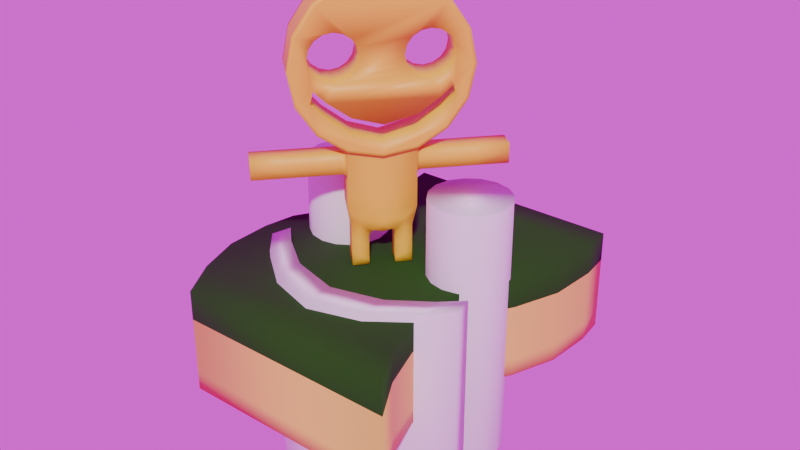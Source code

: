 # Source: spong.blend  (saved by Blender 4.3.34; exported with 4.5.12 LTS)
import bpy
from mathutils import Matrix  # noqa: F401  (used for matrix-valued properties, if any)

bpy.ops.wm.read_factory_settings(use_empty=True)
scene = bpy.context.scene
scene.name = 'Scene'

# ---- collections
col_collection = bpy.data.collections.new('Collection'); scene.collection.children.link(col_collection)

# ---- images (referenced by path relative to the original .blend; pixels are not part of the script)
import os
ASSET_DIR = os.environ.get("B2B_ASSET_DIR", "")  # directory of the original .blend (textures are referenced by path, not embedded)
HERE = os.path.dirname(os.path.abspath(__file__))  # packed textures are extracted next to this script under _unpacked/

def load_image(name, relpath, width, height, colorspace="sRGB"):
    """Load a texture the original file referenced (path relative to the .blend, or extracted next to this script)."""
    p = next((c for c in (os.path.join(HERE, relpath), os.path.join(ASSET_DIR, relpath)) if relpath and os.path.exists(c)), "")
    if p:
        img = bpy.data.images.load(p, check_existing=True)
        img.name = name
    else:  # same state as the original file: an image datablock whose file is absent (Cycles renders it pink)
        img = bpy.data.images.new(name, width, height)
        img.source = "FILE"
        img.filepath = "//" + (relpath or name)
    img.colorspace_settings.name = colorspace
    return img
img_abandoned_slipway_4k_exr = load_image('abandoned_slipway_4k.exr', 'abandoned_slipway_4k.exr', 1024, 1024, 'Linear Rec.709')

# ---- materials (node trees are filled in below, after node groups)
mat_material_002 = bpy.data.materials.new('Material.002')
mat_material_003 = bpy.data.materials.new('Material.003')
mat_material = bpy.data.materials.new('Material')
mat_material_005 = bpy.data.materials.new('Material.005')

# ---- material node trees
mat_material_002.use_nodes = True; mat_material_002.node_tree.nodes.clear()
_N = mat_material_002.node_tree.nodes; _L = mat_material_002.node_tree.links
n0 = _N.new('ShaderNodeBsdfPrincipled'); n0.name = 'Principled BSDF'; n0.location = (10, 300)
n0.inputs[0].default_value = (0.8002, 0.7027, 0.09907, 1.0)
n0.inputs[2].default_value = 0.5208
n1 = _N.new('ShaderNodeOutputMaterial'); n1.name = 'Material Output'; n1.location = (300, 300)
_L.new(n0.outputs[0], n1.inputs[0])
n1.is_active_output = True
mat_material_003.use_nodes = True; mat_material_003.node_tree.nodes.clear()
_N = mat_material_003.node_tree.nodes; _L = mat_material_003.node_tree.links
n0 = _N.new('ShaderNodeBsdfPrincipled'); n0.name = 'Principled BSDF'; n0.location = (10, 300)
n0.inputs[0].default_value = (0.009422, 0.07481, 0.0, 1.0)
n0.inputs[2].default_value = 0.9948
n1 = _N.new('ShaderNodeOutputMaterial'); n1.name = 'Material Output'; n1.location = (300, 300)
_L.new(n0.outputs[0], n1.inputs[0])
n1.is_active_output = True
mat_material.use_nodes = True; mat_material.node_tree.nodes.clear()
_N = mat_material.node_tree.nodes; _L = mat_material.node_tree.links
n0 = _N.new('ShaderNodeBsdfPrincipled'); n0.name = 'Principled BSDF'; n0.location = (10, 300)
n0.inputs[0].default_value = (0.8048, 0.6478, 0.02567, 1.0)
n1 = _N.new('ShaderNodeOutputMaterial'); n1.name = 'Material Output'; n1.location = (300, 300)
_L.new(n0.outputs[0], n1.inputs[0])
n1.is_active_output = True
mat_material_005.use_nodes = True; mat_material_005.node_tree.nodes.clear()
_N = mat_material_005.node_tree.nodes; _L = mat_material_005.node_tree.links
n0 = _N.new('ShaderNodeBsdfPrincipled'); n0.name = 'Principled BSDF'; n0.location = (10, 300)
n1 = _N.new('ShaderNodeOutputMaterial'); n1.name = 'Material Output'; n1.location = (300, 300)
_L.new(n0.outputs[0], n1.inputs[0])
n1.is_active_output = True

# ---- world
world_world = bpy.data.worlds.new('World'); scene.world = world_world
world_world.use_nodes = True; world_world.node_tree.nodes.clear()
_N = world_world.node_tree.nodes; _L = world_world.node_tree.links
n0 = _N.new('ShaderNodeOutputWorld'); n0.name = 'World Output'; n0.location = (300, 300)
n1 = _N.new('ShaderNodeBackground'); n1.name = 'Background'; n1.location = (10, 300)
n2 = _N.new('ShaderNodeTexEnvironment'); n2.name = 'Environment Texture'; n2.location = (-266, 276)
n2.image = img_abandoned_slipway_4k_exr
n3 = _N.new('ShaderNodeMapping'); n3.name = 'Mapping'; n3.location = (-446, 276)
n4 = _N.new('ShaderNodeTexCoord'); n4.name = 'Texture Coordinate'; n4.location = (-626, 276)
_L.new(n1.outputs[0], n0.inputs[0])
_L.new(n2.outputs[0], n1.inputs[0])
_L.new(n3.outputs[0], n2.inputs[0])
_L.new(n4.outputs[0], n3.inputs[0])
n0.is_active_output = True
world_world.color = (0.05088, 0.05088, 0.05088)
world_world.sun_shadow_jitter_overblur = 0.0

# ---- meshes
me_cube = bpy.data.meshes.new('Cube')
me_cube.from_pydata([(-0.7825, -1.157, -0.3639), (-0.7825, -1.157, 0.3639), (-0.7825, 1.157, -0.3639), (-0.7825, 1.157, 0.3639), (0.7825, -1.157, -0.3639), (0.7825, -1.157, 0.3639), (0.7825, 1.157, -0.3639), (0.7825, 1.157, 0.3639), (-1.031, 0.0, -0.3639), (-1.031, 0.0, 0.3639), (0.5336, 0.0, -0.3639), (0.5336, 0.0, 0.3639), (-1.068, -0.2322, -0.3639), (-0.9491, -0.8743, -0.3639), (-1.056, -0.5637, -0.3639), (0.6159, -0.8743, 0.3639), (0.4966, -0.2322, 0.3639), (0.5087, -0.5637, 0.3639), (-0.9491, -0.8743, 0.3639), (-1.068, -0.2322, 0.3639), (-1.056, -0.5637, 0.3639), (0.4966, -0.2322, -0.3639), (0.6159, -0.8743, -0.3639), (0.5087, -0.5637, -0.3639), (-0.751, 0.9398, 0.3639), (-0.8818, 0.2558, 0.3639), (-0.7671, 0.5867, 0.3639), (0.6832, 0.2558, -0.3639), (0.8141, 0.9398, -0.3639), (0.798, 0.5867, -0.3639), (-0.8818, 0.2558, -0.3639), (-0.751, 0.9398, -0.3639), (-0.7671, 0.5867, -0.3639), (0.8141, 0.9398, 0.3639), (0.6832, 0.2558, 0.3639), (0.798, 0.5867, 0.3639), (-0.7825, -1.157, 0.1608), (-0.7825, 1.157, 0.1608), (0.7825, 1.157, 0.1608), (0.7825, -1.157, 0.1608), (0.5336, 0.0, 0.1608), (-1.031, 0.0, 0.1608), (-1.068, -0.2322, 0.1608), (-1.056, -0.5637, 0.1608), (-0.9491, -0.8743, 0.1608), (0.6159, -0.8743, 0.1608), (0.5087, -0.5637, 0.1608), (0.4966, -0.2322, 0.1608), (0.6832, 0.2558, 0.1608), (0.798, 0.5867, 0.1608), (0.8141, 0.9398, 0.1608), (-0.751, 0.9398, 0.1608), (-0.7671, 0.5867, 0.1608), (-0.8818, 0.2558, 0.1608), (-0.7825, 1.157, -0.2383), (0.7825, 1.157, -0.2383), (0.7825, -1.157, -0.2383), (0.5336, 0.0, -0.2383), (-1.031, 0.0, -0.2383), (-1.068, -0.2322, -0.2383), (0.6159, -0.8743, -0.2383), (0.6832, 0.2558, -0.2383), (-0.751, 0.9398, -0.2383), (-0.7825, -1.157, -0.2383), (-1.056, -0.5637, -0.2383), (-0.9491, -0.8743, -0.2383), (0.5087, -0.5637, -0.2383), (0.4966, -0.2322, -0.2383), (0.798, 0.5867, -0.2383), (0.8141, 0.9398, -0.2383), (-0.7671, 0.5867, -0.2383), (-0.8818, 0.2558, -0.2383)], [], [(34, 25, 9, 11), (37, 3, 7, 38), (11, 9, 19, 16), (39, 5, 1, 36), (15, 18, 1, 5), (40, 11, 16, 47), (2, 6, 28, 31), (48, 34, 11, 40), (13, 22, 4, 0), (30, 27, 10, 8), (38, 7, 33, 50), (41, 9, 25, 53), (51, 24, 3, 37), (8, 10, 21, 12), (42, 19, 9, 41), (45, 15, 5, 39), (59, 12, 14, 64), (64, 14, 13, 65), (18, 15, 17, 20), (20, 17, 16, 19), (22, 13, 14, 23), (23, 14, 12, 21), (60, 22, 23, 66), (66, 23, 21, 67), (36, 1, 18, 44), (61, 27, 29, 68), (68, 29, 28, 69), (27, 30, 32, 29), (29, 32, 31, 28), (25, 34, 35, 26), (26, 35, 33, 24), (62, 31, 32, 70), (70, 32, 30, 71), (7, 3, 24, 33), (26, 52, 53, 25), (24, 51, 52, 26), (35, 49, 50, 33), (34, 48, 49, 35), (63, 36, 44, 65), (17, 46, 47, 16), (15, 45, 46, 17), (20, 43, 44, 18), (19, 42, 43, 20), (60, 45, 39, 56), (59, 42, 41, 58), (62, 51, 37, 54), (58, 41, 53, 71), (55, 38, 50, 69), (61, 48, 40, 57), (57, 40, 47, 67), (56, 39, 36, 63), (54, 37, 38, 55), (2, 54, 55, 6), (4, 56, 63, 0), (10, 57, 67, 21), (27, 61, 57, 10), (6, 55, 69, 28), (8, 58, 71, 30), (31, 62, 54, 2), (12, 59, 58, 8), (22, 60, 56, 4), (0, 63, 65, 13), (52, 70, 71, 53), (51, 62, 70, 52), (49, 68, 69, 50), (48, 61, 68, 49), (46, 66, 67, 47), (45, 60, 66, 46), (43, 64, 65, 44), (42, 59, 64, 43)])
me_cube.polygons.foreach_set('use_smooth', [True] * 70)
me_cube.polygons.foreach_set('material_index', [1, 1, 1, 1, 1, 1, 0, 1, 0, 0, 1, 1, 1, 0, 1, 1, 0, 0, 1, 1, 0, 0, 0, 0, 1, 0, 0, 0, 0, 1, 1, 0, 0, 1, 1, 1, 1, 1, 0, 1, 1, 1, 1, 0, 0, 0, 0, 0, 0, 0, 0, 0, 0, 0, 0, 0, 0, 0, 0, 0, 0, 0, 0, 0, 0, 0, 0, 0, 0, 0])
_uv = me_cube.uv_layers.new(name='UVMap')
_uv.uv.foreach_set('vector', [0.625, 0.5974, 0.875, 0.5974, 0.875, 0.625, 0.625, 0.625, 0.5553, 0.25, 0.625, 0.25, 0.625, 0.5, 0.5553, 0.5, 0.625, 0.625, 0.875, 0.625, 0.875, 0.6501, 0.625, 0.6501, 0.5553, 0.75, 0.625, 0.75, 0.625, 1.0, 0.5553, 1.0, 0.625, 0.7195, 0.875, 0.7195, 0.875, 0.75, 0.625, 0.75, 0.5553, 0.625, 0.625, 0.625, 0.625, 0.6501, 0.5553, 0.6501, 0.125, 0.5, 0.375, 0.5, 0.375, 0.5235, 0.125, 0.5235, 0.5553, 0.5974, 0.625, 0.5974, 0.625, 0.625, 0.5553, 0.625, 0.125, 0.7195, 0.375, 0.7195, 0.375, 0.75, 0.125, 0.75, 0.125, 0.5974, 0.375, 0.5974, 0.375, 0.625, 0.125, 0.625, 0.5553, 0.5, 0.625, 0.5, 0.625, 0.5235, 0.5553, 0.5235, 0.5553, 0.125, 0.625, 0.125, 0.625, 0.1526, 0.5553, 0.1526, 0.5553, 0.2265, 0.625, 0.2265, 0.625, 0.25, 0.5553, 0.25, 0.125, 0.625, 0.375, 0.625, 0.375, 0.6501, 0.125, 0.6501, 0.5553, 0.09991, 0.625, 0.09991, 0.625, 0.125, 0.5553, 0.125, 0.5553, 0.7195, 0.625, 0.7195, 0.625, 0.75, 0.5553, 0.75, 0.4181, 0.09991, 0.375, 0.09991, 0.375, 0.0625, 0.4181, 0.0625, 0.4181, 0.0625, 0.375, 0.0625, 0.375, 0.03053, 0.4181, 0.03053, 0.875, 0.7195, 0.625, 0.7195, 0.625, 0.6875, 0.8643, 0.6875, 0.8643, 0.6875, 0.625, 0.6875, 0.625, 0.6501, 0.875, 0.6501, 0.375, 0.7195, 0.125, 0.7195, 0.1357, 0.6875, 0.375, 0.6875, 0.375, 0.6875, 0.1357, 0.6875, 0.125, 0.6501, 0.375, 0.6501, 0.4181, 0.7195, 0.375, 0.7195, 0.375, 0.6875, 0.4181, 0.6875, 0.4181, 0.6875, 0.375, 0.6875, 0.375, 0.6501, 0.4181, 0.6501, 0.5553, 0.0, 0.625, 0.0, 0.625, 0.03053, 0.5553, 0.03053, 0.4181, 0.5974, 0.375, 0.5974, 0.3694, 0.5633, 0.4145, 0.5633, 0.4145, 0.5633, 0.3694, 0.5633, 0.375, 0.5235, 0.4181, 0.5235, 0.375, 0.5974, 0.125, 0.5974, 0.125, 0.5633, 0.3694, 0.5633, 0.3694, 0.5633, 0.125, 0.5633, 0.125, 0.5235, 0.375, 0.5235, 0.875, 0.5974, 0.625, 0.5974, 0.6306, 0.5633, 0.875, 0.5633, 0.875, 0.5633, 0.6306, 0.5633, 0.625, 0.5235, 0.875, 0.5235, 0.4181, 0.2265, 0.375, 0.2265, 0.375, 0.1867, 0.4181, 0.1867, 0.4181, 0.1867, 0.375, 0.1867, 0.375, 0.1526, 0.4181, 0.1526, 0.625, 0.5, 0.875, 0.5, 0.875, 0.5235, 0.625, 0.5235, 0.625, 0.1867, 0.5553, 0.1867, 0.5553, 0.1526, 0.625, 0.1526, 0.625, 0.2265, 0.5553, 0.2265, 0.5553, 0.1867, 0.625, 0.1867, 0.6306, 0.5633, 0.5577, 0.5633, 0.5553, 0.5235, 0.625, 0.5235, 0.625, 0.5974, 0.5553, 0.5974, 0.5577, 0.5633, 0.6306, 0.5633, 0.4181, 0.0, 0.5553, 0.0, 0.5553, 0.03053, 0.4181, 0.03053, 0.625, 0.6875, 0.5553, 0.6875, 0.5553, 0.6501, 0.625, 0.6501, 0.625, 0.7195, 0.5553, 0.7195, 0.5553, 0.6875, 0.625, 0.6875, 0.625, 0.0625, 0.5553, 0.0625, 0.5553, 0.03053, 0.625, 0.03053, 0.625, 0.09991, 0.5553, 0.09991, 0.5553, 0.0625, 0.625, 0.0625, 0.4181, 0.7195, 0.5553, 0.7195, 0.5553, 0.75, 0.4181, 0.75, 0.4181, 0.09991, 0.5553, 0.09991, 0.5553, 0.125, 0.4181, 0.125, 0.4181, 0.2265, 0.5553, 0.2265, 0.5553, 0.25, 0.4181, 0.25, 0.4181, 0.125, 0.5553, 0.125, 0.5553, 0.1526, 0.4181, 0.1526, 0.4181, 0.5, 0.5553, 0.5, 0.5553, 0.5235, 0.4181, 0.5235, 0.4181, 0.5974, 0.5553, 0.5974, 0.5553, 0.625, 0.4181, 0.625, 0.4181, 0.625, 0.5553, 0.625, 0.5553, 0.6501, 0.4181, 0.6501, 0.4181, 0.75, 0.5553, 0.75, 0.5553, 1.0, 0.4181, 1.0, 0.4181, 0.25, 0.5553, 0.25, 0.5553, 0.5, 0.4181, 0.5, 0.375, 0.25, 0.4181, 0.25, 0.4181, 0.5, 0.375, 0.5, 0.375, 0.75, 0.4181, 0.75, 0.4181, 1.0, 0.375, 1.0, 0.375, 0.625, 0.4181, 0.625, 0.4181, 0.6501, 0.375, 0.6501, 0.375, 0.5974, 0.4181, 0.5974, 0.4181, 0.625, 0.375, 0.625, 0.375, 0.5, 0.4181, 0.5, 0.4181, 0.5235, 0.375, 0.5235, 0.375, 0.125, 0.4181, 0.125, 0.4181, 0.1526, 0.375, 0.1526, 0.375, 0.2265, 0.4181, 0.2265, 0.4181, 0.25, 0.375, 0.25, 0.375, 0.09991, 0.4181, 0.09991, 0.4181, 0.125, 0.375, 0.125, 0.375, 0.7195, 0.4181, 0.7195, 0.4181, 0.75, 0.375, 0.75, 0.375, 0.0, 0.4181, 0.0, 0.4181, 0.03053, 0.375, 0.03053, 0.5553, 0.1867, 0.4181, 0.1867, 0.4181, 0.1526, 0.5553, 0.1526, 0.5553, 0.2265, 0.4181, 0.2265, 0.4181, 0.1867, 0.5553, 0.1867, 0.5577, 0.5633, 0.4145, 0.5633, 0.4181, 0.5235, 0.5553, 0.5235, 0.5553, 0.5974, 0.4181, 0.5974, 0.4145, 0.5633, 0.5577, 0.5633, 0.5553, 0.6875, 0.4181, 0.6875, 0.4181, 0.6501, 0.5553, 0.6501, 0.5553, 0.7195, 0.4181, 0.7195, 0.4181, 0.6875, 0.5553, 0.6875, 0.5553, 0.0625, 0.4181, 0.0625, 0.4181, 0.03053, 0.5553, 0.03053, 0.5553, 0.09991, 0.4181, 0.09991, 0.4181, 0.0625, 0.5553, 0.0625])
me_cube.materials.append(mat_material_002)
me_cube.materials.append(mat_material_003)
me_cube.update()
me_cylinder_002 = bpy.data.meshes.new('Cylinder.002')
me_cylinder_002.from_pydata([(0.0, 0.2297, 3.314), (0.0, -0.2297, 3.314), (0.3827, 0.2297, 3.238), (0.3827, -0.2297, 3.238), (0.7071, 0.2297, 3.021), (0.7071, -0.2297, 3.021), (0.9239, 0.2297, 2.696), (0.9239, -0.2297, 2.696), (1.0, 0.2297, 2.314), (1.0, -0.2297, 2.314), (0.9239, 0.2297, 1.931), (0.9239, -0.2297, 1.931), (0.7071, 0.2297, 1.607), (0.7071, -0.2297, 1.607), (0.3827, 0.2297, 1.39), (0.3827, -0.2297, 1.39), (0.0, 0.2297, 1.314), (0.0, -0.2297, 1.314), (-0.3827, 0.2297, 1.39), (-0.3827, -0.2297, 1.39), (-0.7071, 0.2297, 1.607), (-0.7071, -0.2297, 1.607), (-0.9239, 0.2297, 1.931), (-0.9239, -0.2297, 1.931), (-1.0, 0.2297, 2.314), (-1.0, -0.2297, 2.314), (-0.9239, 0.2297, 2.696), (-0.9239, -0.2297, 2.696), (-0.7071, 0.2297, 3.021), (-0.7071, -0.2297, 3.021), (-0.3827, 0.2297, 3.238), (-0.3827, -0.2297, 3.238), (0.0, -0.1821, 3.314), (0.3827, -0.1821, 3.238), (0.7071, -0.1821, 3.021), (0.9239, -0.1821, 2.696), (1.0, -0.1821, 2.314), (0.9239, -0.1821, 1.931), (0.7071, -0.1821, 1.607), (0.3827, -0.1821, 1.39), (0.0, -0.1821, 1.314), (-0.3827, -0.1821, 1.39), (-0.7071, -0.1821, 1.607), (-0.9239, -0.1821, 1.931), (-1.0, -0.1821, 2.314), (-0.9239, -0.1821, 2.696), (-0.7071, -0.1821, 3.021), (-0.3827, -0.1821, 3.238), (0.3827, 0.1768, 3.238), (0.7071, 0.1768, 3.021), (0.9239, 0.1768, 2.696), (1.0, 0.1768, 2.314), (0.9239, 0.1768, 1.931), (0.7071, 0.1768, 1.607), (0.3827, 0.1768, 1.39), (0.0, 0.1768, 1.314), (-0.3827, 0.1768, 1.39), (-0.7071, 0.1768, 1.607), (-0.9239, 0.1768, 1.931), (-1.0, 0.1768, 2.314), (-0.9239, 0.1768, 2.696), (-0.7071, 0.1768, 3.021), (-0.3827, 0.1768, 3.238), (0.0, 0.1768, 3.314), (0.367, -0.2297, 3.2), (0.0, -0.2297, 3.273), (-0.367, -0.2297, 3.2), (-0.6782, -0.2297, 2.992), (-0.8861, -0.2297, 2.681), (-0.9591, -0.2297, 2.314), (-0.8861, -0.2297, 1.947), (-0.6782, -0.2297, 1.636), (-0.367, -0.2297, 1.428), (0.0, -0.2297, 1.355), (0.367, -0.2297, 1.428), (0.6782, -0.2297, 1.636), (0.8861, -0.2297, 1.947), (0.9591, -0.2297, 2.314), (0.8861, -0.2297, 2.681), (0.6782, -0.2297, 2.992), (0.0, 0.2297, 3.273), (0.367, 0.2297, 3.2), (0.6782, 0.2297, 2.992), (0.8861, 0.2297, 2.681), (0.9591, 0.2297, 2.314), (0.8861, 0.2297, 1.947), (0.6782, 0.2297, 1.636), (0.367, 0.2297, 1.428), (0.0, 0.2297, 1.355), (-0.367, 0.2297, 1.428), (-0.6782, 0.2297, 1.636), (-0.8861, 0.2297, 1.947), (-0.9591, 0.2297, 2.314), (-0.8861, 0.2297, 2.681), (-0.6782, 0.2297, 2.992), (-0.367, 0.2297, 3.2), (-0.7827, -0.2297, 2.444), (-0.7649, -0.2297, 1.958), (-0.7619, -0.2297, 2.339), (-0.7619, -0.2297, 2.549), (-0.6782, -0.2297, 2.047), (-0.6782, -0.2297, 2.234), (-0.7317, -0.2297, 2.098), (-0.7025, -0.2297, 2.251), (-0.7025, -0.2297, 2.638), (-0.335, -0.2297, 1.576), (0.368, -0.2297, 1.576), (0.01649, -0.2297, 1.471), (0.7025, -0.2297, 2.638), (0.7025, -0.2297, 2.251), (0.6782, -0.2297, 2.234), (0.7979, -0.2297, 1.958), (0.7827, -0.2297, 2.444), (0.7647, -0.2297, 2.098), (0.7456, -0.2297, 2.08), (0.7619, -0.2297, 2.339), (0.7619, -0.2297, 2.549), (-0.6136, -0.2297, 2.191), (-0.5911, -0.2297, 1.963), (-0.5088, -0.2297, 2.17), (-0.6086, -0.2297, 1.782), (-0.6136, -0.2297, 2.697), (-0.5088, -0.2297, 2.718), (-0.4039, -0.2297, 2.191), (-0.3151, -0.2297, 2.251), (-0.4039, -0.2297, 2.697), (-0.2557, -0.2297, 2.549), (0.3151, -0.2297, 2.638), (-0.2557, -0.2297, 2.339), (-0.2348, -0.2297, 2.444), (-0.3151, -0.2297, 2.638), (0.2348, -0.2297, 2.444), (0.01649, -0.2297, 1.687), (-0.335, -0.2297, 1.782), (0.3151, -0.2297, 2.251), (0.2557, -0.2297, 2.339), (0.2557, -0.2297, 2.549), (0.4039, -0.2297, 2.191), (0.5088, -0.2297, 2.17), (0.5088, -0.2297, 2.718), (0.6416, -0.2297, 1.782), (0.6241, -0.2297, 1.963), (0.6136, -0.2297, 2.697), (0.6136, -0.2297, 2.191), (0.4039, -0.2297, 2.697), (0.368, -0.2297, 1.782), (0.6241, 0.2297, 1.963), (0.7168, 0.2297, 2.272), (0.6416, 0.2297, 1.782), (0.7619, 0.2297, 2.339), (0.7647, 0.2297, 2.098), (0.7979, 0.2297, 1.958), (-0.6086, 0.2297, 1.782), (0.01649, 0.2297, 1.471), (-0.335, 0.2297, 1.576), (-0.7827, 0.2297, 2.444), (-0.7619, 0.2297, 2.339), (-0.7619, 0.2297, 2.549), (-0.7025, 0.2297, 2.638), (-0.6136, 0.2297, 2.697), (0.2348, 0.2297, 2.444), (0.2557, 0.2297, 2.339), (0.2557, 0.2297, 2.549), (0.4039, 0.2297, 2.191), (0.368, 0.2297, 1.576), (0.368, 0.2297, 1.782), (0.3151, 0.2297, 2.251), (0.3151, 0.2297, 2.638), (0.4039, 0.2297, 2.697), (0.6136, 0.2297, 2.191), (0.5088, 0.2297, 2.17), (0.5088, 0.2297, 2.718), (0.7025, 0.2297, 2.251), (0.7619, 0.2297, 2.549), (0.7393, 0.2297, 2.583), (0.7827, 0.2297, 2.444), (0.7025, 0.2297, 2.638), (0.6136, 0.2297, 2.697), (-0.7649, 0.2297, 1.958), (-0.7317, 0.2297, 2.098), (-0.657, 0.2297, 2.026), (-0.7025, 0.2297, 2.251), (-0.6474, 0.2297, 2.214), (-0.6136, 0.2297, 2.191), (-0.4039, 0.2297, 2.191), (-0.5911, 0.2297, 1.963), (-0.5088, 0.2297, 2.17), (-0.5088, 0.2297, 2.718), (-0.4039, 0.2297, 2.697), (-0.335, 0.2297, 1.782), (-0.3151, 0.2297, 2.251), (-0.3151, 0.2297, 2.638), (-0.2557, 0.2297, 2.549), (-0.2348, 0.2297, 2.444), (0.01649, 0.2297, 1.687), (-0.2557, 0.2297, 2.339), (-0.3827, -0.002638, 3.238), (0.0, -0.002638, 3.314), (-0.7071, -0.002638, 3.021), (-0.9239, -0.002638, 2.696), (-1.0, -0.002638, 2.314), (-0.9239, -0.002638, 1.931), (-0.7071, -0.002638, 1.607), (-0.3827, -0.002638, 1.39), (0.3827, -0.002638, 1.39), (0.7071, -0.002638, 1.607), (0.9239, -0.002638, 1.931), (1.0, -0.002638, 2.314), (0.9239, -0.002638, 2.696), (0.7071, -0.002638, 3.021), (0.3827, -0.002638, 3.238), (0.0, -0.1821, 1.309), (-0.3827, -0.1821, 1.385), (0.0, 0.1768, 1.309), (-0.3827, 0.1768, 1.385), (-0.3827, -0.002638, 1.385), (0.0, -0.1821, 0.6113), (-0.365, -0.1515, 0.5692), (-0.365, -0.002638, 0.5691), (-0.365, 0.1463, 0.5692), (0.0, 0.1768, 0.6113), (0.0, -0.1727, 0.3875), (-0.1244, -0.1434, 0.3838), (-0.1067, -0.002638, 0.4145), (-0.1244, 0.1381, 0.3838), (0.0, 0.1674, 0.3875), (0.0, -0.002638, 0.3875), (-0.3827, -0.002638, 0.6874), (-0.3827, 0.1768, 0.6874), (-0.1067, -0.1727, 0.4145), (-0.3827, -0.1821, 0.6874), (-0.1244, -0.002638, 0.3837), (-0.1067, 0.1674, 0.4145), (-0.3404, -0.002638, -0.04269), (-0.149, -0.002638, -0.04269), (-0.3404, 0.1158, -0.04269), (-0.149, -0.1146, -0.04269), (-0.3404, -0.1211, -0.04269), (-0.149, 0.1093, -0.04269), (-0.2447, -0.1774, 0.551), (0.0, 0.1721, 0.4994), (-0.2447, 0.1721, 0.551), (0.0, -0.1774, 0.4994), (-0.2447, -0.1475, 0.4767), (-0.2447, 0.1422, 0.4767), (-0.2447, -0.002638, -0.04269), (-0.2447, -0.1179, -0.04269), (-0.2447, 0.1126, -0.04269), (0.0, -0.1821, 0.9625), (0.0, 0.1768, 0.9625), (0.0, -0.1821, 1.138), (0.0, 0.1768, 1.138), (-0.3827, -0.1821, 0.863), (-0.3827, 0.1768, 1.214), (-0.3827, -0.1821, 1.214), (-0.3827, -0.1821, 1.039), (-0.3827, 0.1768, 1.039), (-0.3827, -0.002638, 1.039), (-1.425, -0.002638, 1.332), (-1.425, 0.119, 1.332), (-1.425, -0.1243, 1.332), (-1.425, -0.002638, 1.214), (-1.425, -0.002638, 1.096), (-1.425, -0.1243, 1.214), (-1.425, 0.119, 1.214), (-1.425, -0.1243, 1.096), (-1.425, 0.119, 1.096), (-0.3827, -0.002638, 0.863), (0.0, -0.1821, 0.7869), (0.0, 0.1768, 0.7869), (-0.3827, 0.1768, 0.863), (-0.4242, -0.1243, 1.096), (-0.3827, -0.1658, 1.055), (-0.3948, -0.1364, 1.084), (-0.3827, -0.002638, 1.055), (-0.4242, -0.002638, 1.096), (-0.3948, -0.002638, 1.084), (-0.4242, 0.119, 1.096), (-0.3827, 0.1605, 1.055), (-0.3948, 0.1312, 1.084), (-0.3827, 0.1605, 1.214), (-0.4242, 0.119, 1.214), (-0.3948, 0.1312, 1.214), (-0.3827, -0.1658, 1.214), (-0.4242, -0.1243, 1.214), (-0.3948, -0.1364, 1.214), (-0.4242, -0.002638, 1.332), (-0.3827, -0.002638, 1.374), (-0.3948, -0.002638, 1.344), (-0.3827, 0.1605, 1.374), (-0.4242, 0.119, 1.332), (-0.3948, 0.1312, 1.344), (-0.4242, -0.1243, 1.332), (-0.3827, -0.1658, 1.374), (-0.3948, -0.1364, 1.344), (-1.052, -0.1243, 1.096), (-0.7555, -0.1243, 1.096), (-0.9037, -0.1243, 1.096), (-0.7555, -0.002638, 1.332), (-1.052, -0.002638, 1.332), (-0.9037, -0.002638, 1.332), (-0.7555, -0.1243, 1.214), (-1.052, -0.1243, 1.214), (-0.9037, -0.1243, 1.214), (-0.7555, -0.1243, 1.332), (-1.052, -0.1243, 1.332), (-0.9037, -0.1243, 1.332), (-0.7555, -0.002638, 1.096), (-1.052, -0.002638, 1.096), (-0.9037, -0.002638, 1.096), (-1.052, 0.119, 1.332), (-0.7555, 0.119, 1.332), (-0.9037, 0.119, 1.332), (-1.052, 0.119, 1.096), (-0.7555, 0.119, 1.096), (-0.9037, 0.119, 1.096), (-0.7555, 0.119, 1.214), (-1.052, 0.119, 1.214), (-0.9037, 0.119, 1.214), (-0.149, -0.1146, 0.3348), (-0.149, -0.1146, 0.2068), (-0.149, -0.002638, 0.3346), (-0.149, -0.002638, 0.2068), (-0.3404, -0.002638, 0.4292), (-0.3404, -0.002638, 0.3014), (-0.3404, -0.1211, 0.4294), (-0.3404, -0.1211, 0.3014), (-0.3404, 0.1158, 0.4294), (-0.3404, 0.1158, 0.3014), (-0.149, 0.1093, 0.3348), (-0.149, 0.1093, 0.2068), (-0.2447, -0.1179, 0.3824), (-0.2447, -0.1179, 0.2541), (-0.2447, 0.1126, 0.3824), (-0.2447, 0.1126, 0.2541), (0.3827, -0.1821, 1.385), (0.3827, 0.1768, 1.385), (0.3827, -0.002638, 1.385), (0.365, -0.1515, 0.5692), (0.365, -0.002638, 0.5691), (0.365, 0.1463, 0.5692), (0.1244, -0.1434, 0.3838), (0.1067, -0.002638, 0.4145), (0.1244, 0.1381, 0.3838), (0.3827, -0.002638, 0.6874), (0.3827, 0.1768, 0.6874), (0.1067, -0.1727, 0.4145), (0.3827, -0.1821, 0.6874), (0.1244, -0.002638, 0.3837), (0.1067, 0.1674, 0.4145), (0.3404, -0.002638, -0.04269), (0.149, -0.002638, -0.04269), (0.3404, 0.1158, -0.04269), (0.149, -0.1146, -0.04269), (0.3404, -0.1211, -0.04269), (0.149, 0.1093, -0.04269), (0.2447, -0.1774, 0.551), (0.2447, 0.1721, 0.551), (0.2447, -0.1475, 0.4767), (0.2447, 0.1422, 0.4767), (0.2447, -0.002638, -0.04269), (0.2447, -0.1179, -0.04269), (0.2447, 0.1126, -0.04269), (0.3827, -0.1821, 0.863), (0.3827, 0.1768, 1.214), (0.3827, -0.1821, 1.214), (0.3827, -0.1821, 1.039), (0.3827, 0.1768, 1.039), (0.3827, -0.002638, 1.039), (1.425, -0.002638, 1.332), (1.425, 0.119, 1.332), (1.425, -0.1243, 1.332), (1.425, -0.002638, 1.214), (1.425, -0.002638, 1.096), (1.425, -0.1243, 1.214), (1.425, 0.119, 1.214), (1.425, -0.1243, 1.096), (1.425, 0.119, 1.096), (0.3827, -0.002638, 0.863), (0.3827, 0.1768, 0.863), (0.4242, -0.1243, 1.096), (0.3827, -0.1658, 1.055), (0.3948, -0.1364, 1.084), (0.3827, -0.002638, 1.055), (0.4242, -0.002638, 1.096), (0.3948, -0.002638, 1.084), (0.4242, 0.119, 1.096), (0.3827, 0.1605, 1.055), (0.3948, 0.1312, 1.084), (0.3827, 0.1605, 1.214), (0.4242, 0.119, 1.214), (0.3948, 0.1312, 1.214), (0.3827, -0.1658, 1.214), (0.4242, -0.1243, 1.214), (0.3948, -0.1364, 1.214), (0.4242, -0.002638, 1.332), (0.3827, -0.002638, 1.374), (0.3948, -0.002638, 1.344), (0.3827, 0.1605, 1.374), (0.4242, 0.119, 1.332), (0.3948, 0.1312, 1.344), (0.4242, -0.1243, 1.332), (0.3827, -0.1658, 1.374), (0.3948, -0.1364, 1.344), (1.052, -0.1243, 1.096), (0.7555, -0.1243, 1.096), (0.9037, -0.1243, 1.096), (0.7555, -0.002638, 1.332), (1.052, -0.002638, 1.332), (0.9037, -0.002638, 1.332), (0.7555, -0.1243, 1.214), (1.052, -0.1243, 1.214), (0.9037, -0.1243, 1.214), (0.7555, -0.1243, 1.332), (1.052, -0.1243, 1.332), (0.9037, -0.1243, 1.332), (0.7555, -0.002638, 1.096), (1.052, -0.002638, 1.096), (0.9037, -0.002638, 1.096), (1.052, 0.119, 1.332), (0.7555, 0.119, 1.332), (0.9037, 0.119, 1.332), (1.052, 0.119, 1.096), (0.7555, 0.119, 1.096), (0.9037, 0.119, 1.096), (0.7555, 0.119, 1.214), (1.052, 0.119, 1.214), (0.9037, 0.119, 1.214), (0.149, -0.1146, 0.3348), (0.149, -0.1146, 0.2068), (0.149, -0.002638, 0.3346), (0.149, -0.002638, 0.2068), (0.3404, -0.002638, 0.4292), (0.3404, -0.002638, 0.3014), (0.3404, -0.1211, 0.4294), (0.3404, -0.1211, 0.3014), (0.3404, 0.1158, 0.4294), (0.3404, 0.1158, 0.3014), (0.149, 0.1093, 0.3348), (0.149, 0.1093, 0.2068), (0.2447, -0.1179, 0.3824), (0.2447, -0.1179, 0.2541), (0.2447, 0.1126, 0.3824), (0.2447, 0.1126, 0.2541), (-0.149, -0.1146, 0.01527), (-0.149, -0.1146, 0.1425), (-0.149, -0.1146, 0.07889), (-0.149, -0.002638, 0.1426), (-0.149, -0.002638, 0.01563), (-0.149, -0.002638, 0.07913), (-0.3404, -0.002638, 0.1102), (-0.3404, -0.002638, 0.2372), (-0.3404, -0.002638, 0.1737), (-0.3404, -0.1211, 0.2371), (-0.3404, -0.1211, 0.1099), (-0.3404, -0.1211, 0.1735), (-0.3404, 0.1158, 0.1099), (-0.3404, 0.1158, 0.2371), (-0.3404, 0.1158, 0.1735), (-0.149, 0.1093, 0.01527), (-0.149, 0.1093, 0.1425), (-0.149, 0.1093, 0.07889), (-0.2447, -0.1179, 0.1897), (-0.2447, -0.1179, 0.06212), (-0.2447, -0.1179, 0.1259), (-0.2447, 0.1126, 0.1897), (-0.2447, 0.1126, 0.06212), (-0.2447, 0.1126, 0.1259), (0.149, -0.1146, 0.1387), (0.149, -0.1146, 0.01908), (0.149, -0.1146, 0.07889), (0.149, -0.002638, 0.01944), (0.149, -0.002638, 0.1388), (0.149, -0.002638, 0.07913), (0.3404, -0.002638, 0.2334), (0.3404, -0.002638, 0.114), (0.3404, -0.002638, 0.1737), (0.3404, -0.1211, 0.1137), (0.3404, -0.1211, 0.2333), (0.3404, -0.1211, 0.1735), (0.3404, 0.1158, 0.2333), (0.3404, 0.1158, 0.1137), (0.3404, 0.1158, 0.1735), (0.149, 0.1093, 0.1387), (0.149, 0.1093, 0.01908), (0.149, 0.1093, 0.07889), (0.2447, -0.1179, 0.06594), (0.2447, -0.1179, 0.1858), (0.2447, -0.1179, 0.1259), (0.2447, 0.1126, 0.06594), (0.2447, 0.1126, 0.1858), (0.2447, 0.1126, 0.1259)], [], [(32, 1, 3, 33), (33, 3, 5, 34), (34, 5, 7, 35), (35, 7, 9, 36), (36, 9, 11, 37), (37, 11, 13, 38), (38, 13, 15, 39), (39, 15, 17, 40), (40, 17, 19, 41), (41, 19, 21, 42), (42, 21, 23, 43), (43, 23, 25, 44), (44, 25, 27, 45), (45, 27, 29, 46), (100, 117, 101, 102), (107, 73, 74, 75, 140, 106), (109, 110, 114, 113), (140, 75, 76, 77, 78, 108, 116, 112, 115, 109, 113, 111), (46, 29, 31, 47), (47, 31, 1, 32), (85, 86, 87, 88, 153, 164, 148, 151), (174, 83, 84, 85, 151, 150, 147, 149, 175, 173), (179, 182, 183, 180), (196, 47, 32, 197), (198, 46, 47, 196), (199, 45, 46, 198), (200, 44, 45, 199), (201, 43, 44, 200), (202, 42, 43, 201), (203, 41, 42, 202), (205, 38, 39, 204), (206, 37, 38, 205), (207, 36, 37, 206), (208, 35, 36, 207), (209, 34, 35, 208), (210, 33, 34, 209), (197, 32, 33, 210), (0, 63, 48, 2), (2, 48, 49, 4), (4, 49, 50, 6), (6, 50, 51, 8), (8, 51, 52, 10), (10, 52, 53, 12), (12, 53, 54, 14), (14, 54, 55, 16), (16, 55, 56, 18), (18, 56, 57, 20), (20, 57, 58, 22), (22, 58, 59, 24), (24, 59, 60, 26), (26, 60, 61, 28), (28, 61, 62, 30), (30, 62, 63, 0), (3, 1, 65, 64), (1, 31, 66, 65), (31, 29, 67, 66), (29, 27, 68, 67), (27, 25, 69, 68), (25, 23, 70, 69), (23, 21, 71, 70), (21, 19, 72, 71), (19, 17, 73, 72), (17, 15, 74, 73), (15, 13, 75, 74), (13, 11, 76, 75), (11, 9, 77, 76), (9, 7, 78, 77), (7, 5, 79, 78), (5, 3, 64, 79), (0, 2, 81, 80), (2, 4, 82, 81), (4, 6, 83, 82), (6, 8, 84, 83), (8, 10, 85, 84), (10, 12, 86, 85), (12, 14, 87, 86), (14, 16, 88, 87), (16, 18, 89, 88), (18, 20, 90, 89), (20, 22, 91, 90), (22, 24, 92, 91), (24, 26, 93, 92), (26, 28, 94, 93), (28, 30, 95, 94), (30, 0, 80, 95), (188, 125, 122, 187), (191, 130, 125, 188), (126, 130, 191, 192), (129, 126, 192, 193), (128, 129, 193, 195), (124, 128, 195, 190), (123, 124, 190, 184), (119, 123, 184, 186), (117, 119, 186, 183), (103, 101, 117, 183, 182, 181), (156, 98, 103, 181), (155, 96, 98, 156), (157, 99, 96, 155), (158, 104, 99, 157), (159, 121, 104, 158), (187, 122, 121, 159), (171, 139, 144, 168), (168, 144, 127, 167), (167, 127, 136, 162), (162, 136, 131, 160), (160, 131, 135, 161), (161, 135, 134, 166), (134, 137, 163, 166), (137, 138, 170, 163), (138, 143, 169, 170), (143, 110, 109, 172, 169), (109, 115, 149, 147, 172), (115, 112, 175, 149), (112, 116, 173, 175), (116, 108, 176, 174, 173), (176, 108, 142, 177), (177, 142, 139, 171), (185, 118, 100, 102, 179, 180), (146, 141, 145, 165), (111, 113, 150, 151), (120, 105, 154, 152), (189, 133, 118, 185), (107, 106, 164, 153), (165, 145, 132, 194), (140, 111, 151, 148), (150, 113, 114, 141, 146), (105, 107, 153, 154), (106, 140, 148, 164), (178, 97, 120, 152), (179, 102, 97, 178), (194, 132, 133, 189), (63, 197, 210, 48), (48, 210, 209, 49), (49, 209, 208, 50), (50, 208, 207, 51), (51, 207, 206, 52), (52, 206, 205, 53), (53, 205, 204, 54), (56, 203, 202, 57), (57, 202, 201, 58), (58, 201, 200, 59), (59, 200, 199, 60), (60, 199, 198, 61), (61, 198, 196, 62), (62, 196, 197, 63), (122, 67, 68, 121), (121, 68, 69, 70, 97, 102, 101, 103, 98, 96, 99, 104), (108, 78, 79, 142), (142, 79, 64, 65, 66, 67, 122, 125, 130, 126, 129, 128, 124, 123, 119, 117, 100, 118, 133, 132, 145, 141, 114, 110, 143, 138, 137, 134, 135, 131, 136, 127, 144, 139), (176, 82, 83, 174), (158, 93, 94, 159), (159, 94, 95, 80, 81, 82, 176, 177, 171, 168, 167, 162, 160, 193, 192, 191, 188, 187), (193, 160, 161, 195), (195, 161, 166, 163, 170, 169, 172, 147, 150, 146, 165, 194, 189, 185, 180, 183, 186, 184, 190), (153, 88, 89, 154), (154, 89, 90, 91, 178, 152), (178, 91, 92, 93, 158, 157, 155, 156, 181, 182, 179), (97, 70, 71, 120), (120, 71, 72, 73, 107, 105), (252, 267, 227, 230), (268, 252, 230, 216), (241, 240, 225, 232), (218, 219, 327, 323), (270, 269, 220, 228), (267, 270, 228, 227), (226, 221, 229, 223), (225, 226, 223, 232), (242, 239, 229, 221), (222, 243, 331, 319), (219, 218, 227, 228), (243, 222, 229, 239), (218, 217, 230, 227), (231, 224, 232, 223), (222, 231, 223, 229), (244, 219, 228, 241), (246, 245, 234, 236), (245, 247, 238, 234), (217, 218, 323, 325), (244, 224, 329, 333), (453, 462, 332, 326), (460, 465, 334, 330), (231, 222, 319, 321), (219, 244, 333, 327), (233, 235, 247, 245), (237, 233, 245, 246), (224, 244, 241, 232), (217, 243, 239, 230), (216, 230, 239, 242), (228, 220, 240, 241), (286, 290, 311, 298), (253, 251, 249, 256), (250, 254, 255, 248), (305, 299, 258, 260), (292, 286, 298, 304), (211, 212, 254, 250), (214, 213, 251, 253), (284, 292, 304, 301), (299, 310, 259, 258), (289, 287, 215, 214), (313, 308, 262, 266), (271, 284, 301, 296), (283, 272, 255, 254), (317, 313, 266, 264), (302, 305, 260, 263), (261, 264, 266, 262), (263, 261, 262, 265), (260, 258, 261, 263), (258, 259, 264, 261), (275, 271, 296, 307), (281, 277, 314, 316), (277, 275, 307, 314), (290, 281, 316, 311), (257, 256, 270, 267), (256, 249, 269, 270), (248, 255, 252, 268), (255, 257, 267, 252), (224, 231, 321, 329), (465, 457, 328, 334), (457, 451, 324, 328), (243, 217, 325, 331), (447, 460, 330, 322), (450, 456, 235, 233), (280, 289, 214, 253), (274, 278, 256, 257), (278, 280, 253, 256), (272, 274, 257, 255), (293, 283, 254, 212), (310, 317, 264, 259), (287, 293, 212, 215), (287, 289, 291, 288), (288, 291, 290, 286), (293, 287, 288, 294), (294, 288, 286, 292), (281, 290, 291, 282), (282, 291, 289, 280), (284, 271, 273, 285), (285, 273, 272, 283), (278, 274, 276, 279), (279, 276, 275, 277), (274, 272, 273, 276), (276, 273, 271, 275), (277, 281, 282, 279), (279, 282, 280, 278), (292, 284, 285, 294), (294, 285, 283, 293), (308, 295, 265, 262), (317, 310, 312, 318), (318, 312, 311, 316), (308, 313, 315, 309), (309, 315, 314, 307), (313, 317, 318, 315), (315, 318, 316, 314), (302, 295, 297, 303), (303, 297, 296, 301), (305, 302, 303, 306), (306, 303, 301, 304), (299, 305, 306, 300), (300, 306, 304, 298), (295, 308, 309, 297), (297, 309, 307, 296), (310, 299, 300, 312), (312, 300, 298, 311), (295, 302, 263, 265), (456, 466, 247, 235), (334, 328, 327, 333), (445, 447, 322, 320), (332, 320, 319, 331), (463, 454, 237, 246), (326, 332, 331, 325), (459, 448, 234, 238), (322, 330, 329, 321), (466, 459, 238, 247), (330, 334, 333, 329), (451, 453, 326, 324), (328, 324, 323, 327), (448, 444, 236, 234), (320, 322, 321, 319), (454, 450, 233, 237), (324, 326, 325, 323), (462, 445, 320, 332), (363, 347, 344, 378), (268, 216, 347, 363), (357, 349, 225, 240), (339, 432, 436, 340), (379, 345, 220, 269), (378, 344, 345, 379), (226, 342, 346, 221), (225, 349, 342, 226), (242, 221, 346, 356), (341, 428, 440, 358), (340, 345, 344, 339), (358, 356, 346, 341), (339, 344, 347, 338), (348, 342, 349, 343), (341, 346, 342, 348), (359, 357, 345, 340), (361, 353, 351, 360), (360, 351, 355, 362), (338, 434, 432, 339), (359, 442, 438, 343), (478, 435, 441, 487), (483, 439, 443, 490), (348, 430, 428, 341), (340, 436, 442, 359), (350, 360, 362, 352), (354, 361, 360, 350), (343, 349, 357, 359), (338, 347, 356, 358), (216, 242, 356, 347), (345, 357, 240, 220), (395, 407, 420, 399), (364, 367, 249, 251), (250, 248, 366, 365), (414, 371, 369, 408), (401, 413, 407, 395), (211, 250, 365, 335), (336, 364, 251, 213), (393, 410, 413, 401), (408, 369, 370, 419), (398, 336, 337, 396), (422, 377, 373, 417), (380, 405, 410, 393), (392, 365, 366, 381), (426, 375, 377, 422), (411, 374, 371, 414), (372, 373, 377, 375), (374, 376, 373, 372), (371, 374, 372, 369), (369, 372, 375, 370), (384, 416, 405, 380), (390, 425, 423, 386), (386, 423, 416, 384), (399, 420, 425, 390), (368, 378, 379, 367), (367, 379, 269, 249), (248, 268, 363, 366), (366, 363, 378, 368), (343, 438, 430, 348), (490, 443, 437, 480), (480, 437, 433, 474), (358, 440, 434, 338), (472, 431, 439, 483), (475, 350, 352, 481), (389, 364, 336, 398), (383, 368, 367, 387), (387, 367, 364, 389), (381, 366, 368, 383), (402, 335, 365, 392), (419, 370, 375, 426), (396, 337, 335, 402), (396, 397, 400, 398), (397, 395, 399, 400), (402, 403, 397, 396), (403, 401, 395, 397), (390, 391, 400, 399), (391, 389, 398, 400), (393, 394, 382, 380), (394, 392, 381, 382), (387, 388, 385, 383), (388, 386, 384, 385), (383, 385, 382, 381), (385, 384, 380, 382), (386, 388, 391, 390), (388, 387, 389, 391), (401, 403, 394, 393), (403, 402, 392, 394), (417, 373, 376, 404), (426, 427, 421, 419), (427, 425, 420, 421), (417, 418, 424, 422), (418, 416, 423, 424), (422, 424, 427, 426), (424, 423, 425, 427), (411, 412, 406, 404), (412, 410, 405, 406), (414, 415, 412, 411), (415, 413, 410, 412), (408, 409, 415, 414), (409, 407, 413, 415), (404, 406, 418, 417), (406, 405, 416, 418), (419, 421, 409, 408), (421, 420, 407, 409), (404, 376, 374, 411), (481, 352, 362, 489), (443, 442, 436, 437), (468, 429, 431, 472), (441, 440, 428, 429), (486, 361, 354, 477), (435, 434, 440, 441), (484, 355, 351, 471), (431, 430, 438, 439), (489, 362, 355, 484), (439, 438, 442, 443), (474, 433, 435, 478), (437, 436, 432, 433), (471, 351, 353, 469), (429, 428, 430, 431), (477, 354, 350, 475), (433, 432, 434, 435), (487, 441, 429, 468), (335, 337, 204, 39), (337, 336, 54, 204), (336, 213, 55, 54), (213, 214, 56, 55), (214, 215, 203, 56), (215, 212, 41, 203), (212, 211, 40, 41), (211, 335, 39, 40), (466, 456, 458, 467), (467, 458, 457, 465), (463, 444, 446, 464), (464, 446, 445, 462), (454, 463, 464, 455), (455, 464, 462, 453), (448, 459, 461, 449), (449, 461, 460, 447), (459, 466, 467, 461), (461, 467, 465, 460), (456, 450, 452, 458), (458, 452, 451, 457), (444, 448, 449, 446), (446, 449, 447, 445), (450, 454, 455, 452), (452, 455, 453, 451), (444, 463, 246, 236), (490, 480, 482, 491), (491, 482, 481, 489), (487, 468, 470, 488), (488, 470, 469, 486), (478, 487, 488, 479), (479, 488, 486, 477), (472, 483, 485, 473), (473, 485, 484, 471), (483, 490, 491, 485), (485, 491, 489, 484), (480, 474, 476, 482), (482, 476, 475, 481), (468, 472, 473, 470), (470, 473, 471, 469), (474, 478, 479, 476), (476, 479, 477, 475), (469, 353, 361, 486)])
me_cylinder_002.polygons.foreach_set('use_smooth', [True] * 443)
_uv = me_cylinder_002.uv_layers.new(name='UVMap')
_uv.uv.foreach_set('vector', [1.0, 0.9482, 1.0, 1.0, 0.9375, 1.0, 0.9375, 0.9482, 0.9375, 0.9482, 0.9375, 1.0, 0.875, 1.0, 0.875, 0.9482, 0.875, 0.9482, 0.875, 1.0, 0.8125, 1.0, 0.8125, 0.9482, 0.8125, 0.9482, 0.8125, 1.0, 0.75, 1.0, 0.75, 0.9482, 0.75, 0.9482, 0.75, 1.0, 0.6875, 1.0, 0.6875, 0.9482, 0.6875, 0.9482, 0.6875, 1.0, 0.625, 1.0, 0.625, 0.9482, 0.625, 0.9482, 0.625, 1.0, 0.5625, 1.0, 0.5625, 0.9482, 0.5625, 0.9482, 0.5625, 1.0, 0.5, 1.0, 0.5, 0.9482, 0.5, 0.9482, 0.5, 1.0, 0.4375, 1.0, 0.4375, 0.9482, 0.4375, 0.9482, 0.4375, 1.0, 0.375, 1.0, 0.375, 0.9482, 0.375, 0.9482, 0.375, 1.0, 0.3125, 1.0, 0.3125, 0.9482, 0.3125, 0.9482, 0.3125, 1.0, 0.25, 1.0, 0.25, 0.9482, 0.25, 0.9482, 0.25, 1.0, 0.1875, 1.0, 0.1875, 0.9482, 0.1875, 0.9482, 0.1875, 1.0, 0.125, 1.0, 0.125, 0.9482, 0.08723, 0.1859, 0.1027, 0.2206, 0.08723, 0.2309, 0.07439, 0.1982, 0.254, 0.04777, 0.25, 0.01981, 0.3381, 0.03733, 0.4128, 0.08723, 0.404, 0.1224, 0.3383, 0.07288, 0.4186, 0.2348, 0.4128, 0.2309, 0.429, 0.1938, 0.4335, 0.1982, 0.404, 0.1224, 0.4128, 0.08723, 0.4627, 0.1619, 0.4802, 0.25, 0.4627, 0.3381, 0.4186, 0.3278, 0.4329, 0.3065, 0.4379, 0.2813, 0.4329, 0.2562, 0.4186, 0.2348, 0.4335, 0.1982, 0.4415, 0.1647, 0.125, 0.9482, 0.125, 1.0, 0.0625, 1.0, 0.0625, 0.9482, 0.0625, 0.9482, 0.0625, 1.0, 0.0, 1.0, 0.0, 0.9482, 0.9627, 0.1619, 0.9128, 0.08723, 0.8381, 0.03733, 0.75, 0.01981, 0.754, 0.04777, 0.8383, 0.07288, 0.904, 0.1224, 0.9415, 0.1647, 0.9274, 0.3146, 0.9627, 0.3381, 0.9802, 0.25, 0.9627, 0.1619, 0.9415, 0.1647, 0.9335, 0.1982, 0.922, 0.24, 0.9329, 0.2562, 0.9379, 0.2813, 0.9329, 0.3065, 0.5744, 0.1982, 0.5946, 0.226, 0.6027, 0.2206, 0.5923, 0.181, 0.0625, 0.7529, 0.0625, 0.9482, 0.0, 0.9482, 0.0, 0.7529, 0.125, 0.7529, 0.125, 0.9482, 0.0625, 0.9482, 0.0625, 0.7529, 0.1875, 0.7529, 0.1875, 0.9482, 0.125, 0.9482, 0.125, 0.7529, 0.25, 0.7529, 0.25, 0.9482, 0.1875, 0.9482, 0.1875, 0.7529, 0.3125, 0.7529, 0.3125, 0.9482, 0.25, 0.9482, 0.25, 0.7529, 0.375, 0.7529, 0.375, 0.9482, 0.3125, 0.9482, 0.3125, 0.7529, 0.4375, 0.7529, 0.4375, 0.9482, 0.375, 0.9482, 0.375, 0.7529, 0.625, 0.7529, 0.625, 0.9482, 0.5625, 0.9482, 0.5625, 0.7529, 0.6875, 0.7529, 0.6875, 0.9482, 0.625, 0.9482, 0.625, 0.7529, 0.75, 0.7529, 0.75, 0.9482, 0.6875, 0.9482, 0.6875, 0.7529, 0.8125, 0.7529, 0.8125, 0.9482, 0.75, 0.9482, 0.75, 0.7529, 0.875, 0.7529, 0.875, 0.9482, 0.8125, 0.9482, 0.8125, 0.7529, 0.9375, 0.7529, 0.9375, 0.9482, 0.875, 0.9482, 0.875, 0.7529, 1.0, 0.7529, 1.0, 0.9482, 0.9375, 0.9482, 0.9375, 0.7529, 1.0, 0.5, 1.0, 0.5576, 0.9375, 0.5576, 0.9375, 0.5, 0.9375, 0.5, 0.9375, 0.5576, 0.875, 0.5576, 0.875, 0.5, 0.875, 0.5, 0.875, 0.5576, 0.8125, 0.5576, 0.8125, 0.5, 0.8125, 0.5, 0.8125, 0.5576, 0.75, 0.5576, 0.75, 0.5, 0.75, 0.5, 0.75, 0.5576, 0.6875, 0.5576, 0.6875, 0.5, 0.6875, 0.5, 0.6875, 0.5576, 0.625, 0.5576, 0.625, 0.5, 0.625, 0.5, 0.625, 0.5576, 0.5625, 0.5576, 0.5625, 0.5, 0.5625, 0.5, 0.5625, 0.5576, 0.5, 0.5576, 0.5, 0.5, 0.5, 0.5, 0.5, 0.5576, 0.4375, 0.5576, 0.4375, 0.5, 0.4375, 0.5, 0.4375, 0.5576, 0.375, 0.5576, 0.375, 0.5, 0.375, 0.5, 0.375, 0.5576, 0.3125, 0.5576, 0.3125, 0.5, 0.3125, 0.5, 0.3125, 0.5576, 0.25, 0.5576, 0.25, 0.5, 0.25, 0.5, 0.25, 0.5576, 0.1875, 0.5576, 0.1875, 0.5, 0.1875, 0.5, 0.1875, 0.5576, 0.125, 0.5576, 0.125, 0.5, 0.125, 0.5, 0.125, 0.5576, 0.0625, 0.5576, 0.0625, 0.5, 0.0625, 0.5, 0.0625, 0.5576, 0.0, 0.5576, 0.0, 0.5, 0.3418, 0.4717, 0.25, 0.49, 0.25, 0.4802, 0.3381, 0.4627, 0.25, 0.49, 0.1582, 0.4717, 0.1619, 0.4627, 0.25, 0.4802, 0.1582, 0.4717, 0.08029, 0.4197, 0.08723, 0.4128, 0.1619, 0.4627, 0.08029, 0.4197, 0.02827, 0.3418, 0.03733, 0.3381, 0.08723, 0.4128, 0.02827, 0.3418, 0.01, 0.25, 0.01981, 0.25, 0.03733, 0.3381, 0.01, 0.25, 0.02827, 0.1582, 0.03733, 0.1619, 0.01981, 0.25, 0.02827, 0.1582, 0.08029, 0.08029, 0.08723, 0.08723, 0.03733, 0.1619, 0.08029, 0.08029, 0.1582, 0.02827, 0.1619, 0.03733, 0.08723, 0.08723, 0.1582, 0.02827, 0.25, 0.01, 0.25, 0.01981, 0.1619, 0.03733, 0.25, 0.01, 0.3418, 0.02827, 0.3381, 0.03733, 0.25, 0.01981, 0.3418, 0.02827, 0.4197, 0.08029, 0.4128, 0.08723, 0.3381, 0.03733, 0.4197, 0.08029, 0.4717, 0.1582, 0.4627, 0.1619, 0.4128, 0.08723, 0.4717, 0.1582, 0.49, 0.25, 0.4802, 0.25, 0.4627, 0.1619, 0.49, 0.25, 0.4717, 0.3418, 0.4627, 0.3381, 0.4802, 0.25, 0.4717, 0.3418, 0.4197, 0.4197, 0.4128, 0.4128, 0.4627, 0.3381, 0.4197, 0.4197, 0.3418, 0.4717, 0.3381, 0.4627, 0.4128, 0.4128, 0.75, 0.49, 0.8418, 0.4717, 0.8381, 0.4627, 0.75, 0.4802, 0.8418, 0.4717, 0.9197, 0.4197, 0.9128, 0.4128, 0.8381, 0.4627, 0.9197, 0.4197, 0.9717, 0.3418, 0.9627, 0.3381, 0.9128, 0.4128, 0.9717, 0.3418, 0.99, 0.25, 0.9802, 0.25, 0.9627, 0.3381, 0.99, 0.25, 0.9717, 0.1582, 0.9627, 0.1619, 0.9802, 0.25, 0.9717, 0.1582, 0.9197, 0.08029, 0.9128, 0.08723, 0.9627, 0.1619, 0.9197, 0.08029, 0.8418, 0.02827, 0.8381, 0.03733, 0.9128, 0.08723, 0.8418, 0.02827, 0.75, 0.01, 0.75, 0.01981, 0.8381, 0.03733, 0.75, 0.01, 0.6582, 0.02827, 0.6619, 0.03733, 0.75, 0.01981, 0.6582, 0.02827, 0.5803, 0.08029, 0.5872, 0.08723, 0.6619, 0.03733, 0.5803, 0.08029, 0.5283, 0.1582, 0.5373, 0.1619, 0.5872, 0.08723, 0.5283, 0.1582, 0.51, 0.25, 0.5198, 0.25, 0.5373, 0.1619, 0.51, 0.25, 0.5283, 0.3418, 0.5373, 0.3381, 0.5198, 0.25, 0.5283, 0.3418, 0.5803, 0.4197, 0.5872, 0.4128, 0.5373, 0.3381, 0.5803, 0.4197, 0.6582, 0.4717, 0.6619, 0.4627, 0.5872, 0.4128, 0.6582, 0.4717, 0.75, 0.49, 0.75, 0.4802, 0.6619, 0.4627, 0.9375, 0.6902, 0.9375, 0.8159, 1.0, 0.8159, 1.0, 0.6902, 0.875, 0.6902, 0.875, 0.8159, 0.9375, 0.8159, 0.9375, 0.6902, 0.8125, 0.8159, 0.875, 0.8159, 0.875, 0.6902, 0.8125, 0.6902, 0.75, 0.8159, 0.8125, 0.8159, 0.8125, 0.6902, 0.75, 0.6902, 0.6875, 0.8159, 0.75, 0.8159, 0.75, 0.6902, 0.6875, 0.6902, 0.625, 0.8159, 0.6875, 0.8159, 0.6875, 0.6902, 0.625, 0.6902, 0.5625, 0.8159, 0.625, 0.8159, 0.625, 0.6902, 0.5625, 0.6902, 0.5, 0.8159, 0.5625, 0.8159, 0.5625, 0.6902, 0.5, 0.6902, 0.4375, 0.8159, 0.5, 0.8159, 0.5, 0.6902, 0.4375, 0.6902, 0.375, 0.8159, 0.3921, 0.8159, 0.4375, 0.8159, 0.4375, 0.6902, 0.4137, 0.6902, 0.375, 0.6902, 0.3125, 0.6902, 0.3125, 0.8159, 0.375, 0.8159, 0.375, 0.6902, 0.25, 0.6902, 0.25, 0.8159, 0.3125, 0.8159, 0.3125, 0.6902, 0.1875, 0.6902, 0.1875, 0.8159, 0.25, 0.8159, 0.25, 0.6902, 0.125, 0.6902, 0.125, 0.8159, 0.1875, 0.8159, 0.1875, 0.6902, 0.0625, 0.6902, 0.0625, 0.8159, 0.125, 0.8159, 0.125, 0.6902, 0.0, 0.6902, 0.0, 0.8159, 0.0625, 0.8159, 0.0625, 0.6902, 1.0, 0.6902, 1.0, 0.8159, 0.9375, 0.8159, 0.9375, 0.6902, 0.9375, 0.6902, 0.9375, 0.8159, 0.875, 0.8159, 0.875, 0.6902, 0.875, 0.6902, 0.875, 0.8159, 0.8125, 0.8159, 0.8125, 0.6902, 0.8125, 0.6902, 0.8125, 0.8159, 0.75, 0.8159, 0.75, 0.6902, 0.75, 0.6902, 0.75, 0.8159, 0.6875, 0.8159, 0.6875, 0.6902, 0.6875, 0.6902, 0.6875, 0.8159, 0.625, 0.8159, 0.625, 0.6902, 0.625, 0.8159, 0.5625, 0.8159, 0.5625, 0.6902, 0.625, 0.6902, 0.5625, 0.8159, 0.5, 0.8159, 0.5, 0.6902, 0.5625, 0.6902, 0.5, 0.8159, 0.4375, 0.8159, 0.4375, 0.6902, 0.5, 0.6902, 0.4375, 0.8159, 0.3921, 0.8159, 0.375, 0.8159, 0.375, 0.6902, 0.4375, 0.6902, 0.375, 0.8159, 0.3125, 0.8159, 0.3125, 0.6902, 0.36, 0.6902, 0.375, 0.6902, 0.3125, 0.8159, 0.25, 0.8159, 0.25, 0.6902, 0.3125, 0.6902, 0.25, 0.8159, 0.1875, 0.8159, 0.1875, 0.6902, 0.25, 0.6902, 0.1875, 0.8159, 0.125, 0.8159, 0.125, 0.6902, 0.1637, 0.6902, 0.1875, 0.6902, 0.125, 0.6902, 0.125, 0.8159, 0.0625, 0.8159, 0.0625, 0.6902, 0.0625, 0.6902, 0.0625, 0.8159, 0.0, 0.8159, 0.0, 0.6902, 0.1708, 1.0, 0.1708, 1.0, 0.06498, 1.0, 0.0, 1.0, 0.0, 1.0, 0.09076, 1.0, 0.8292, 1.0, 0.8292, 1.0, 0.6646, 1.0, 0.6646, 1.0, 1.0, 0.0, 1.0, 1.0, 1.0, 1.0, 1.0, 0.0, 0.1708, 0.0, 0.3354, 0.0, 0.3354, 0.0, 0.1708, 0.0, 0.3354, 1.0, 0.3354, 1.0, 0.1708, 1.0, 0.1708, 1.0, 0.5, 0.0, 0.6646, 0.0, 0.6646, 0.0, 0.5, 0.0, 0.6646, 1.0, 0.6646, 1.0, 0.5, 1.0, 0.5, 1.0, 0.8292, 0.0, 1.0, 0.0, 1.0, 0.0, 0.8292, 0.0, 1.0, 1.0, 1.0, 1.0, 0.9769, 1.0, 0.8292, 1.0, 0.8292, 1.0, 0.3354, 0.0, 0.5, 0.0, 0.5, 0.0, 0.3354, 0.0, 0.6646, 0.0, 0.8292, 0.0, 0.8292, 0.0, 0.6646, 0.0, 0.0, 0.0, 0.0, 0.0, 0.1708, 0.0, 0.1708, 0.0, 0.0, 1.0, 0.0, 1.0, 0.0, 0.0, 0.0, 0.0, 0.5, 1.0, 0.5, 1.0, 0.3354, 1.0, 0.3354, 1.0, 1.0, 0.5576, 1.0, 0.7529, 0.9375, 0.7529, 0.9375, 0.5576, 0.9375, 0.5576, 0.9375, 0.7529, 0.875, 0.7529, 0.875, 0.5576, 0.875, 0.5576, 0.875, 0.7529, 0.8125, 0.7529, 0.8125, 0.5576, 0.8125, 0.5576, 0.8125, 0.7529, 0.75, 0.7529, 0.75, 0.5576, 0.75, 0.5576, 0.75, 0.7529, 0.6875, 0.7529, 0.6875, 0.5576, 0.6875, 0.5576, 0.6875, 0.7529, 0.625, 0.7529, 0.625, 0.5576, 0.625, 0.5576, 0.625, 0.7529, 0.5625, 0.7529, 0.5625, 0.5576, 0.4375, 0.5576, 0.4375, 0.7529, 0.375, 0.7529, 0.375, 0.5576, 0.375, 0.5576, 0.375, 0.7529, 0.3125, 0.7529, 0.3125, 0.5576, 0.3125, 0.5576, 0.3125, 0.7529, 0.25, 0.7529, 0.25, 0.5576, 0.25, 0.5576, 0.25, 0.7529, 0.1875, 0.7529, 0.1875, 0.5576, 0.1875, 0.5576, 0.1875, 0.7529, 0.125, 0.7529, 0.125, 0.5576, 0.125, 0.5576, 0.125, 0.7529, 0.0625, 0.7529, 0.0625, 0.5576, 0.0625, 0.5576, 0.0625, 0.7529, 0.0, 0.7529, 0.0, 0.5576, 0.1279, 0.3471, 0.08723, 0.4128, 0.03733, 0.3381, 0.1027, 0.3421, 0.1027, 0.3421, 0.03733, 0.3381, 0.01981, 0.25, 0.03733, 0.1619, 0.06642, 0.1647, 0.07439, 0.1982, 0.08723, 0.2309, 0.0814, 0.2348, 0.06715, 0.2562, 0.06214, 0.2813, 0.06715, 0.3065, 0.0814, 0.3278, 0.4186, 0.3278, 0.4627, 0.3381, 0.4128, 0.4128, 0.3973, 0.3421, 0.3973, 0.3421, 0.4128, 0.4128, 0.3381, 0.4627, 0.25, 0.4802, 0.1619, 0.4627, 0.08723, 0.4128, 0.1279, 0.3471, 0.1531, 0.3421, 0.1744, 0.3278, 0.1886, 0.3065, 0.1936, 0.2813, 0.1886, 0.2562, 0.1744, 0.2348, 0.1531, 0.2206, 0.1279, 0.2156, 0.1027, 0.2206, 0.08723, 0.1859, 0.1081, 0.1659, 0.1696, 0.1223, 0.254, 0.09963, 0.3383, 0.1223, 0.3998, 0.1659, 0.429, 0.1938, 0.4128, 0.2309, 0.3973, 0.2206, 0.3721, 0.2156, 0.3469, 0.2206, 0.3256, 0.2348, 0.3114, 0.2562, 0.3064, 0.2813, 0.3114, 0.3065, 0.3256, 0.3278, 0.3469, 0.3421, 0.3721, 0.3471, 0.9186, 0.3278, 0.9128, 0.4128, 0.9627, 0.3381, 0.9274, 0.3146, 0.5814, 0.3278, 0.5373, 0.3381, 0.5872, 0.4128, 0.6027, 0.3421, 0.6027, 0.3421, 0.5872, 0.4128, 0.6619, 0.4627, 0.75, 0.4802, 0.8381, 0.4627, 0.9128, 0.4128, 0.9186, 0.3278, 0.8973, 0.3421, 0.8721, 0.3471, 0.8469, 0.3421, 0.8256, 0.3278, 0.8114, 0.3065, 0.8064, 0.2813, 0.6936, 0.2813, 0.6886, 0.3065, 0.6744, 0.3278, 0.6531, 0.3421, 0.6279, 0.3471, 0.6936, 0.2813, 0.8064, 0.2813, 0.8114, 0.2562, 0.6886, 0.2562, 0.6886, 0.2562, 0.8114, 0.2562, 0.8256, 0.2348, 0.8469, 0.2206, 0.8721, 0.2156, 0.8973, 0.2206, 0.9186, 0.2348, 0.922, 0.24, 0.9335, 0.1982, 0.8998, 0.1659, 0.8383, 0.1223, 0.754, 0.09963, 0.6696, 0.1223, 0.6081, 0.1659, 0.5923, 0.181, 0.6027, 0.2206, 0.6279, 0.2156, 0.6531, 0.2206, 0.6744, 0.2348, 0.754, 0.04777, 0.75, 0.01981, 0.6619, 0.03733, 0.6696, 0.07288, 0.6696, 0.07288, 0.6619, 0.03733, 0.5872, 0.08723, 0.5373, 0.1619, 0.5664, 0.1647, 0.6039, 0.1224, 0.5664, 0.1647, 0.5373, 0.1619, 0.5198, 0.25, 0.5373, 0.3381, 0.5814, 0.3278, 0.5671, 0.3065, 0.5621, 0.2813, 0.5671, 0.2562, 0.5814, 0.2348, 0.5946, 0.226, 0.5744, 0.1982, 0.06642, 0.1647, 0.03733, 0.1619, 0.08723, 0.08723, 0.1039, 0.1224, 0.1039, 0.1224, 0.08723, 0.08723, 0.1619, 0.03733, 0.25, 0.01981, 0.254, 0.04777, 0.1696, 0.07288, 0.4375, 0.9482, 0.4375, 0.7529, 0.4375, 0.7529, 0.4375, 0.9482, 0.5, 0.9482, 0.4375, 0.9482, 0.4375, 0.9482, 0.5, 0.9482, 0.4375, 0.5576, 0.5, 0.5576, 0.5, 0.5576, 0.4375, 0.5576, 0.4375, 0.7529, 0.4375, 0.623, 0.4375, 0.623, 0.4375, 0.7529, 0.4375, 0.5576, 0.5, 0.5576, 0.5, 0.5576, 0.4375, 0.5576, 0.4375, 0.7529, 0.4375, 0.5576, 0.4375, 0.5576, 0.4375, 0.7529, 0.5, 0.7529, 0.5, 0.9482, 0.4375, 0.9482, 0.4375, 0.7529, 0.5, 0.5576, 0.5, 0.7529, 0.4375, 0.7529, 0.4375, 0.5576, 0.5, 0.9482, 0.4375, 0.9482, 0.4375, 0.9482, 0.5, 0.9482, 0.4375, 0.8804, 0.4375, 0.8816, 0.4375, 0.8816, 0.4375, 0.8804, 0.4375, 0.623, 0.4375, 0.7529, 0.4375, 0.7529, 0.4375, 0.5576, 0.4375, 0.8816, 0.4375, 0.8804, 0.4375, 0.9482, 0.4375, 0.9482, 0.4375, 0.7529, 0.4375, 0.8828, 0.4375, 0.9482, 0.4375, 0.7529, 0.4375, 0.7529, 0.4375, 0.6253, 0.4375, 0.5576, 0.4375, 0.7529, 0.4375, 0.8804, 0.4375, 0.7529, 0.4375, 0.7529, 0.4375, 0.9482, 0.4375, 0.6241, 0.4375, 0.623, 0.4375, 0.5576, 0.4375, 0.5576, 0.4375, 0.8816, 0.4375, 0.7529, 0.4375, 0.7529, 0.4375, 0.8804, 0.4375, 0.7529, 0.4375, 0.6241, 0.4375, 0.6253, 0.4375, 0.7529, 0.4375, 0.8828, 0.4375, 0.7529, 0.4375, 0.7529, 0.4375, 0.8828, 0.4375, 0.6241, 0.4375, 0.6253, 0.4375, 0.6253, 0.4375, 0.6241, 0.4375, 0.8828, 0.4375, 0.8816, 0.4375, 0.8816, 0.4375, 0.8828, 0.4375, 0.6253, 0.4375, 0.6241, 0.4375, 0.6241, 0.4375, 0.6253, 0.4375, 0.7529, 0.4375, 0.8804, 0.4375, 0.8804, 0.4375, 0.7529, 0.4375, 0.623, 0.4375, 0.6241, 0.4375, 0.6241, 0.4375, 0.623, 0.4375, 0.7529, 0.4375, 0.623, 0.4375, 0.6241, 0.4375, 0.7529, 0.4375, 0.8828, 0.4375, 0.7529, 0.4375, 0.7529, 0.4375, 0.8816, 0.4375, 0.6253, 0.4375, 0.6241, 0.4375, 0.5576, 0.4375, 0.5576, 0.4375, 0.8828, 0.4375, 0.8816, 0.4375, 0.9482, 0.4375, 0.9482, 0.5, 0.9482, 0.4375, 0.9482, 0.4375, 0.9482, 0.5, 0.9482, 0.4375, 0.5576, 0.5, 0.5576, 0.5, 0.5576, 0.4375, 0.5576, 0.4375, 0.7529, 0.4375, 0.6205, 0.4375, 0.6205, 0.4375, 0.7529, 0.4375, 0.5576, 0.5, 0.5576, 0.5, 0.5576, 0.4375, 0.5576, 0.5, 0.9482, 0.4375, 0.9482, 0.4375, 0.9482, 0.5, 0.9482, 0.4375, 0.8853, 0.4375, 0.7529, 0.4375, 0.7529, 0.4375, 0.8853, 0.4375, 0.8853, 0.4375, 0.7529, 0.4375, 0.7529, 0.4375, 0.8853, 0.5, 0.9482, 0.4375, 0.9482, 0.4375, 0.9482, 0.5, 0.9482, 0.4375, 0.5576, 0.5, 0.5576, 0.5, 0.5576, 0.4375, 0.5576, 0.4375, 0.8853, 0.4375, 0.8853, 0.4375, 0.8853, 0.4375, 0.8853, 0.4375, 0.7529, 0.4375, 0.6205, 0.4375, 0.6205, 0.4375, 0.7529, 0.4375, 0.5753, 0.4375, 0.7529, 0.4375, 0.7529, 0.4375, 0.5576, 0.4375, 0.6205, 0.4375, 0.7529, 0.4375, 0.7529, 0.4375, 0.6205, 0.4375, 0.8853, 0.4375, 0.8853, 0.4375, 0.8853, 0.4375, 0.8853, 0.4375, 0.9305, 0.4375, 0.9305, 0.4375, 0.9482, 0.4375, 0.9482, 0.4375, 0.6205, 0.4375, 0.6205, 0.4375, 0.6205, 0.4375, 0.6205, 0.4375, 0.8853, 0.4375, 0.8853, 0.4375, 0.8853, 0.4375, 0.8853, 0.4375, 0.7529, 0.4375, 0.6205, 0.4375, 0.6205, 0.4375, 0.7529, 0.4375, 0.8853, 0.4375, 0.7529, 0.4375, 0.7529, 0.4375, 0.8853, 0.4375, 0.8853, 0.4375, 0.7529, 0.4375, 0.7529, 0.4375, 0.8853, 0.4375, 0.7529, 0.4375, 0.6205, 0.4375, 0.6205, 0.4375, 0.7529, 0.4375, 0.7529, 0.4375, 0.8853, 0.4375, 0.8853, 0.4375, 0.7529, 0.4375, 0.6205, 0.4375, 0.6205, 0.4375, 0.6205, 0.4375, 0.6205, 0.4375, 0.6205, 0.4375, 0.7529, 0.4375, 0.7529, 0.4375, 0.6205, 0.4375, 0.6205, 0.4375, 0.6205, 0.4375, 0.6205, 0.4375, 0.6205, 0.4375, 0.7529, 0.4375, 0.5576, 0.4375, 0.5576, 0.4375, 0.7529, 0.4375, 0.5576, 0.5, 0.5576, 0.5, 0.5576, 0.4375, 0.5576, 0.5, 0.9482, 0.4375, 0.9482, 0.4375, 0.9482, 0.5, 0.9482, 0.4375, 0.9482, 0.4375, 0.7529, 0.4375, 0.7529, 0.4375, 0.9482, 0.4375, 0.6253, 0.4375, 0.7529, 0.4375, 0.7529, 0.4375, 0.6253, 0.4375, 0.6241, 0.4375, 0.623, 0.4375, 0.623, 0.4375, 0.6241, 0.4375, 0.623, 0.4375, 0.7529, 0.4375, 0.7529, 0.4375, 0.623, 0.4375, 0.8816, 0.4375, 0.8828, 0.4375, 0.8828, 0.4375, 0.8816, 0.4375, 0.7529, 0.4375, 0.6253, 0.4375, 0.6253, 0.4375, 0.7529, 0.4375, 0.7529, 0.4375, 0.623, 0.4375, 0.623, 0.4375, 0.7529, 0.4375, 0.5753, 0.4375, 0.5753, 0.4375, 0.5576, 0.4375, 0.5576, 0.4375, 0.7529, 0.4375, 0.5753, 0.4375, 0.5576, 0.4375, 0.7529, 0.4375, 0.5753, 0.4375, 0.5753, 0.4375, 0.5576, 0.4375, 0.5576, 0.4375, 0.9305, 0.4375, 0.7529, 0.4375, 0.7529, 0.4375, 0.9482, 0.4375, 0.9305, 0.4375, 0.9305, 0.4375, 0.9482, 0.4375, 0.9482, 0.4375, 0.6205, 0.4375, 0.6205, 0.4375, 0.6205, 0.4375, 0.6205, 0.4375, 0.7529, 0.4375, 0.9305, 0.4375, 0.9482, 0.4375, 0.7529, 0.4375, 0.7529, 0.4375, 0.5753, 0.4375, 0.6205, 0.4375, 0.7529, 0.4375, 0.7529, 0.4375, 0.6205, 0.4375, 0.6205, 0.4375, 0.7529, 0.4375, 0.9305, 0.4375, 0.7529, 0.4375, 0.7529, 0.4375, 0.8853, 0.4375, 0.8853, 0.4375, 0.7529, 0.4375, 0.7529, 0.4375, 0.8853, 0.4375, 0.6205, 0.4375, 0.6205, 0.4375, 0.6205, 0.4375, 0.6205, 0.4375, 0.6205, 0.4375, 0.6205, 0.4375, 0.5753, 0.4375, 0.5753, 0.4375, 0.8853, 0.4375, 0.8853, 0.4375, 0.8853, 0.4375, 0.8853, 0.4375, 0.8853, 0.4375, 0.8853, 0.4375, 0.9305, 0.4375, 0.9305, 0.4375, 0.5753, 0.4375, 0.7529, 0.4375, 0.7529, 0.4375, 0.6205, 0.4375, 0.6205, 0.4375, 0.7529, 0.4375, 0.7529, 0.4375, 0.6205, 0.4375, 0.7529, 0.4375, 0.9305, 0.4375, 0.8853, 0.4375, 0.7529, 0.4375, 0.7529, 0.4375, 0.8853, 0.4375, 0.8853, 0.4375, 0.7529, 0.4375, 0.6205, 0.4375, 0.6205, 0.4375, 0.6205, 0.4375, 0.6205, 0.4375, 0.6205, 0.4375, 0.6205, 0.4375, 0.5753, 0.4375, 0.5753, 0.4375, 0.8853, 0.4375, 0.8853, 0.4375, 0.8853, 0.4375, 0.8853, 0.4375, 0.8853, 0.4375, 0.8853, 0.4375, 0.9305, 0.4375, 0.9305, 0.4375, 0.7529, 0.4375, 0.8853, 0.4375, 0.8853, 0.4375, 0.7529, 0.4375, 0.6205, 0.4375, 0.6205, 0.4375, 0.6205, 0.4375, 0.6205, 0.4375, 0.6205, 0.4375, 0.6205, 0.4375, 0.6205, 0.4375, 0.6205, 0.4375, 0.7529, 0.4375, 0.6205, 0.4375, 0.6205, 0.4375, 0.7529, 0.4375, 0.7529, 0.4375, 0.6205, 0.4375, 0.6205, 0.4375, 0.7529, 0.4375, 0.6205, 0.4375, 0.6205, 0.4375, 0.6205, 0.4375, 0.6205, 0.4375, 0.6205, 0.4375, 0.6205, 0.4375, 0.6205, 0.4375, 0.6205, 0.4375, 0.8853, 0.4375, 0.8853, 0.4375, 0.8853, 0.4375, 0.8853, 0.4375, 0.8853, 0.4375, 0.8853, 0.4375, 0.8853, 0.4375, 0.8853, 0.4375, 0.8853, 0.4375, 0.8853, 0.4375, 0.8853, 0.4375, 0.8853, 0.4375, 0.8853, 0.4375, 0.8853, 0.4375, 0.8853, 0.4375, 0.8853, 0.4375, 0.7529, 0.4375, 0.8853, 0.4375, 0.8853, 0.4375, 0.7529, 0.4375, 0.7529, 0.4375, 0.8853, 0.4375, 0.8853, 0.4375, 0.7529, 0.4375, 0.8853, 0.4375, 0.7529, 0.4375, 0.7529, 0.4375, 0.8853, 0.4375, 0.8853, 0.4375, 0.7529, 0.4375, 0.7529, 0.4375, 0.8853, 0.4375, 0.6205, 0.4375, 0.7529, 0.4375, 0.7529, 0.4375, 0.6205, 0.4375, 0.6205, 0.4375, 0.7529, 0.4375, 0.7529, 0.4375, 0.6205, 0.4375, 0.8853, 0.4375, 0.8853, 0.4375, 0.8853, 0.4375, 0.8853, 0.4375, 0.623, 0.4375, 0.6241, 0.4375, 0.6241, 0.4375, 0.623, 0.4375, 0.6241, 0.4375, 0.623, 0.4375, 0.623, 0.4375, 0.6241, 0.4375, 0.8804, 0.4375, 0.7529, 0.4375, 0.7529, 0.4375, 0.8804, 0.4375, 0.8816, 0.4375, 0.8804, 0.4375, 0.8804, 0.4375, 0.8816, 0.4375, 0.8816, 0.4375, 0.8828, 0.4375, 0.8828, 0.4375, 0.8816, 0.4375, 0.8828, 0.4375, 0.8816, 0.4375, 0.8816, 0.4375, 0.8828, 0.4375, 0.6253, 0.4375, 0.7529, 0.4375, 0.7529, 0.4375, 0.6253, 0.4375, 0.7529, 0.4375, 0.6253, 0.4375, 0.6253, 0.4375, 0.7529, 0.4375, 0.6241, 0.4375, 0.6253, 0.4375, 0.6253, 0.4375, 0.6241, 0.4375, 0.6253, 0.4375, 0.6241, 0.4375, 0.6241, 0.4375, 0.6253, 0.4375, 0.7529, 0.4375, 0.8828, 0.4375, 0.8828, 0.4375, 0.7529, 0.4375, 0.623, 0.4375, 0.7529, 0.4375, 0.7529, 0.4375, 0.623, 0.4375, 0.7529, 0.4375, 0.8804, 0.4375, 0.8804, 0.4375, 0.7529, 0.4375, 0.8804, 0.4375, 0.7529, 0.4375, 0.7529, 0.4375, 0.8804, 0.4375, 0.8828, 0.4375, 0.7529, 0.4375, 0.7529, 0.4375, 0.8828, 0.4375, 0.7529, 0.4375, 0.8828, 0.4375, 0.8828, 0.4375, 0.7529, 0.4375, 0.8816, 0.4375, 0.8804, 0.4375, 0.8804, 0.4375, 0.8816, 0.4375, 0.9482, 0.4375, 0.9482, 0.4375, 0.7529, 0.4375, 0.7529, 0.5, 0.9482, 0.5, 0.9482, 0.4375, 0.9482, 0.4375, 0.9482, 0.4375, 0.5576, 0.4375, 0.5576, 0.5, 0.5576, 0.5, 0.5576, 0.4375, 0.7529, 0.4375, 0.7529, 0.4375, 0.623, 0.4375, 0.623, 0.4375, 0.5576, 0.4375, 0.5576, 0.5, 0.5576, 0.5, 0.5576, 0.4375, 0.7529, 0.4375, 0.7529, 0.4375, 0.5576, 0.4375, 0.5576, 0.5, 0.7529, 0.4375, 0.7529, 0.4375, 0.9482, 0.5, 0.9482, 0.5, 0.5576, 0.4375, 0.5576, 0.4375, 0.7529, 0.5, 0.7529, 0.5, 0.9482, 0.5, 0.9482, 0.4375, 0.9482, 0.4375, 0.9482, 0.4375, 0.8804, 0.4375, 0.8804, 0.4375, 0.8816, 0.4375, 0.8816, 0.4375, 0.623, 0.4375, 0.5576, 0.4375, 0.7529, 0.4375, 0.7529, 0.4375, 0.8816, 0.4375, 0.9482, 0.4375, 0.9482, 0.4375, 0.8804, 0.4375, 0.7529, 0.4375, 0.7529, 0.4375, 0.9482, 0.4375, 0.8828, 0.4375, 0.7529, 0.4375, 0.7529, 0.4375, 0.5576, 0.4375, 0.6253, 0.4375, 0.8804, 0.4375, 0.9482, 0.4375, 0.7529, 0.4375, 0.7529, 0.4375, 0.6241, 0.4375, 0.5576, 0.4375, 0.5576, 0.4375, 0.623, 0.4375, 0.8816, 0.4375, 0.8804, 0.4375, 0.7529, 0.4375, 0.7529, 0.4375, 0.7529, 0.4375, 0.7529, 0.4375, 0.6253, 0.4375, 0.6241, 0.4375, 0.8828, 0.4375, 0.8828, 0.4375, 0.7529, 0.4375, 0.7529, 0.4375, 0.6241, 0.4375, 0.6241, 0.4375, 0.6253, 0.4375, 0.6253, 0.4375, 0.8828, 0.4375, 0.8828, 0.4375, 0.8816, 0.4375, 0.8816, 0.4375, 0.6253, 0.4375, 0.6253, 0.4375, 0.6241, 0.4375, 0.6241, 0.4375, 0.7529, 0.4375, 0.7529, 0.4375, 0.8804, 0.4375, 0.8804, 0.4375, 0.623, 0.4375, 0.623, 0.4375, 0.6241, 0.4375, 0.6241, 0.4375, 0.7529, 0.4375, 0.7529, 0.4375, 0.6241, 0.4375, 0.623, 0.4375, 0.8828, 0.4375, 0.8816, 0.4375, 0.7529, 0.4375, 0.7529, 0.4375, 0.6253, 0.4375, 0.5576, 0.4375, 0.5576, 0.4375, 0.6241, 0.4375, 0.8828, 0.4375, 0.9482, 0.4375, 0.9482, 0.4375, 0.8816, 0.5, 0.9482, 0.5, 0.9482, 0.4375, 0.9482, 0.4375, 0.9482, 0.4375, 0.5576, 0.4375, 0.5576, 0.5, 0.5576, 0.5, 0.5576, 0.4375, 0.7529, 0.4375, 0.7529, 0.4375, 0.6205, 0.4375, 0.6205, 0.4375, 0.5576, 0.4375, 0.5576, 0.5, 0.5576, 0.5, 0.5576, 0.5, 0.9482, 0.5, 0.9482, 0.4375, 0.9482, 0.4375, 0.9482, 0.4375, 0.8853, 0.4375, 0.8853, 0.4375, 0.7529, 0.4375, 0.7529, 0.4375, 0.8853, 0.4375, 0.8853, 0.4375, 0.7529, 0.4375, 0.7529, 0.5, 0.9482, 0.5, 0.9482, 0.4375, 0.9482, 0.4375, 0.9482, 0.4375, 0.5576, 0.4375, 0.5576, 0.5, 0.5576, 0.5, 0.5576, 0.4375, 0.8853, 0.4375, 0.8853, 0.4375, 0.8853, 0.4375, 0.8853, 0.4375, 0.7529, 0.4375, 0.7529, 0.4375, 0.6205, 0.4375, 0.6205, 0.4375, 0.5753, 0.4375, 0.5576, 0.4375, 0.7529, 0.4375, 0.7529, 0.4375, 0.6205, 0.4375, 0.6205, 0.4375, 0.7529, 0.4375, 0.7529, 0.4375, 0.8853, 0.4375, 0.8853, 0.4375, 0.8853, 0.4375, 0.8853, 0.4375, 0.9305, 0.4375, 0.9482, 0.4375, 0.9482, 0.4375, 0.9305, 0.4375, 0.6205, 0.4375, 0.6205, 0.4375, 0.6205, 0.4375, 0.6205, 0.4375, 0.8853, 0.4375, 0.8853, 0.4375, 0.8853, 0.4375, 0.8853, 0.4375, 0.7529, 0.4375, 0.7529, 0.4375, 0.6205, 0.4375, 0.6205, 0.4375, 0.8853, 0.4375, 0.8853, 0.4375, 0.7529, 0.4375, 0.7529, 0.4375, 0.8853, 0.4375, 0.8853, 0.4375, 0.7529, 0.4375, 0.7529, 0.4375, 0.7529, 0.4375, 0.7529, 0.4375, 0.6205, 0.4375, 0.6205, 0.4375, 0.7529, 0.4375, 0.7529, 0.4375, 0.8853, 0.4375, 0.8853, 0.4375, 0.6205, 0.4375, 0.6205, 0.4375, 0.6205, 0.4375, 0.6205, 0.4375, 0.6205, 0.4375, 0.6205, 0.4375, 0.7529, 0.4375, 0.7529, 0.4375, 0.6205, 0.4375, 0.6205, 0.4375, 0.6205, 0.4375, 0.6205, 0.4375, 0.7529, 0.4375, 0.7529, 0.4375, 0.5576, 0.4375, 0.5576, 0.4375, 0.5576, 0.4375, 0.5576, 0.5, 0.5576, 0.5, 0.5576, 0.5, 0.9482, 0.5, 0.9482, 0.4375, 0.9482, 0.4375, 0.9482, 0.4375, 0.9482, 0.4375, 0.9482, 0.4375, 0.7529, 0.4375, 0.7529, 0.4375, 0.6253, 0.4375, 0.6253, 0.4375, 0.7529, 0.4375, 0.7529, 0.4375, 0.6241, 0.4375, 0.6241, 0.4375, 0.623, 0.4375, 0.623, 0.4375, 0.623, 0.4375, 0.623, 0.4375, 0.7529, 0.4375, 0.7529, 0.4375, 0.8816, 0.4375, 0.8816, 0.4375, 0.8828, 0.4375, 0.8828, 0.4375, 0.7529, 0.4375, 0.7529, 0.4375, 0.6253, 0.4375, 0.6253, 0.4375, 0.7529, 0.4375, 0.7529, 0.4375, 0.623, 0.4375, 0.623, 0.4375, 0.5753, 0.4375, 0.5576, 0.4375, 0.5576, 0.4375, 0.5753, 0.4375, 0.7529, 0.4375, 0.7529, 0.4375, 0.5576, 0.4375, 0.5753, 0.4375, 0.5753, 0.4375, 0.5576, 0.4375, 0.5576, 0.4375, 0.5753, 0.4375, 0.9305, 0.4375, 0.9482, 0.4375, 0.7529, 0.4375, 0.7529, 0.4375, 0.9305, 0.4375, 0.9482, 0.4375, 0.9482, 0.4375, 0.9305, 0.4375, 0.6205, 0.4375, 0.6205, 0.4375, 0.6205, 0.4375, 0.6205, 0.4375, 0.7529, 0.4375, 0.7529, 0.4375, 0.9482, 0.4375, 0.9305, 0.4375, 0.7529, 0.4375, 0.7529, 0.4375, 0.6205, 0.4375, 0.5753, 0.4375, 0.7529, 0.4375, 0.7529, 0.4375, 0.6205, 0.4375, 0.6205, 0.4375, 0.9305, 0.4375, 0.8853, 0.4375, 0.7529, 0.4375, 0.7529, 0.4375, 0.8853, 0.4375, 0.8853, 0.4375, 0.7529, 0.4375, 0.7529, 0.4375, 0.6205, 0.4375, 0.6205, 0.4375, 0.6205, 0.4375, 0.6205, 0.4375, 0.6205, 0.4375, 0.5753, 0.4375, 0.5753, 0.4375, 0.6205, 0.4375, 0.8853, 0.4375, 0.8853, 0.4375, 0.8853, 0.4375, 0.8853, 0.4375, 0.8853, 0.4375, 0.9305, 0.4375, 0.9305, 0.4375, 0.8853, 0.4375, 0.5753, 0.4375, 0.6205, 0.4375, 0.7529, 0.4375, 0.7529, 0.4375, 0.6205, 0.4375, 0.6205, 0.4375, 0.7529, 0.4375, 0.7529, 0.4375, 0.7529, 0.4375, 0.7529, 0.4375, 0.8853, 0.4375, 0.9305, 0.4375, 0.7529, 0.4375, 0.7529, 0.4375, 0.8853, 0.4375, 0.8853, 0.4375, 0.6205, 0.4375, 0.6205, 0.4375, 0.6205, 0.4375, 0.6205, 0.4375, 0.6205, 0.4375, 0.5753, 0.4375, 0.5753, 0.4375, 0.6205, 0.4375, 0.8853, 0.4375, 0.8853, 0.4375, 0.8853, 0.4375, 0.8853, 0.4375, 0.8853, 0.4375, 0.9305, 0.4375, 0.9305, 0.4375, 0.8853, 0.4375, 0.7529, 0.4375, 0.7529, 0.4375, 0.8853, 0.4375, 0.8853, 0.4375, 0.6205, 0.4375, 0.6205, 0.4375, 0.6205, 0.4375, 0.6205, 0.4375, 0.6205, 0.4375, 0.6205, 0.4375, 0.6205, 0.4375, 0.6205, 0.4375, 0.7529, 0.4375, 0.7529, 0.4375, 0.6205, 0.4375, 0.6205, 0.4375, 0.7529, 0.4375, 0.7529, 0.4375, 0.6205, 0.4375, 0.6205, 0.4375, 0.6205, 0.4375, 0.6205, 0.4375, 0.6205, 0.4375, 0.6205, 0.4375, 0.6205, 0.4375, 0.6205, 0.4375, 0.6205, 0.4375, 0.6205, 0.4375, 0.8853, 0.4375, 0.8853, 0.4375, 0.8853, 0.4375, 0.8853, 0.4375, 0.8853, 0.4375, 0.8853, 0.4375, 0.8853, 0.4375, 0.8853, 0.4375, 0.8853, 0.4375, 0.8853, 0.4375, 0.8853, 0.4375, 0.8853, 0.4375, 0.8853, 0.4375, 0.8853, 0.4375, 0.8853, 0.4375, 0.8853, 0.4375, 0.7529, 0.4375, 0.7529, 0.4375, 0.8853, 0.4375, 0.8853, 0.4375, 0.7529, 0.4375, 0.7529, 0.4375, 0.8853, 0.4375, 0.8853, 0.4375, 0.8853, 0.4375, 0.8853, 0.4375, 0.7529, 0.4375, 0.7529, 0.4375, 0.8853, 0.4375, 0.8853, 0.4375, 0.7529, 0.4375, 0.7529, 0.4375, 0.6205, 0.4375, 0.6205, 0.4375, 0.7529, 0.4375, 0.7529, 0.4375, 0.6205, 0.4375, 0.6205, 0.4375, 0.7529, 0.4375, 0.7529, 0.4375, 0.8853, 0.4375, 0.8853, 0.4375, 0.8853, 0.4375, 0.8853, 0.4375, 0.623, 0.4375, 0.623, 0.4375, 0.6241, 0.4375, 0.6241, 0.4375, 0.6241, 0.4375, 0.6241, 0.4375, 0.623, 0.4375, 0.623, 0.4375, 0.8804, 0.4375, 0.8804, 0.4375, 0.7529, 0.4375, 0.7529, 0.4375, 0.8816, 0.4375, 0.8816, 0.4375, 0.8804, 0.4375, 0.8804, 0.4375, 0.8816, 0.4375, 0.8816, 0.4375, 0.8828, 0.4375, 0.8828, 0.4375, 0.8828, 0.4375, 0.8828, 0.4375, 0.8816, 0.4375, 0.8816, 0.4375, 0.6253, 0.4375, 0.6253, 0.4375, 0.7529, 0.4375, 0.7529, 0.4375, 0.7529, 0.4375, 0.7529, 0.4375, 0.6253, 0.4375, 0.6253, 0.4375, 0.6241, 0.4375, 0.6241, 0.4375, 0.6253, 0.4375, 0.6253, 0.4375, 0.6253, 0.4375, 0.6253, 0.4375, 0.6241, 0.4375, 0.6241, 0.4375, 0.7529, 0.4375, 0.7529, 0.4375, 0.8828, 0.4375, 0.8828, 0.4375, 0.623, 0.4375, 0.623, 0.4375, 0.7529, 0.4375, 0.7529, 0.4375, 0.7529, 0.4375, 0.7529, 0.4375, 0.8804, 0.4375, 0.8804, 0.4375, 0.8804, 0.4375, 0.8804, 0.4375, 0.7529, 0.4375, 0.7529, 0.4375, 0.8828, 0.4375, 0.8828, 0.4375, 0.7529, 0.4375, 0.7529, 0.4375, 0.7529, 0.4375, 0.7529, 0.4375, 0.8828, 0.4375, 0.8828, 0.4375, 0.8816, 0.4375, 0.8816, 0.4375, 0.8804, 0.4375, 0.8804, 0.4375, 0.9482, 0.4375, 0.7529, 0.5625, 0.7529, 0.5625, 0.9482, 0.4375, 0.7529, 0.4375, 0.5576, 0.5625, 0.5576, 0.5625, 0.7529, 0.4375, 0.5576, 0.5, 0.5576, 0.5, 0.5576, 0.5625, 0.5576, 0.5, 0.5576, 0.4375, 0.5576, 0.4375, 0.5576, 0.5, 0.5576, 0.4375, 0.5576, 0.4375, 0.7529, 0.4375, 0.7529, 0.4375, 0.5576, 0.4375, 0.7529, 0.4375, 0.9482, 0.4375, 0.9482, 0.4375, 0.7529, 0.4375, 0.9482, 0.5, 0.9482, 0.5, 0.9482, 0.4375, 0.9482, 0.5, 0.9482, 0.4375, 0.9482, 0.5625, 0.9482, 0.5, 0.9482, 0.4375, 0.6241, 0.4375, 0.623, 0.4375, 0.623, 0.4375, 0.6241, 0.4375, 0.6241, 0.4375, 0.623, 0.4375, 0.623, 0.4375, 0.6241, 0.4375, 0.8816, 0.4375, 0.8804, 0.4375, 0.8804, 0.4375, 0.8816, 0.4375, 0.8816, 0.4375, 0.8804, 0.4375, 0.8804, 0.4375, 0.8816, 0.4375, 0.8828, 0.4375, 0.8816, 0.4375, 0.8816, 0.4375, 0.8828, 0.4375, 0.8828, 0.4375, 0.8816, 0.4375, 0.8816, 0.4375, 0.8828, 0.4375, 0.7529, 0.4375, 0.6253, 0.4375, 0.6253, 0.4375, 0.7529, 0.4375, 0.7529, 0.4375, 0.6253, 0.4375, 0.6253, 0.4375, 0.7529, 0.4375, 0.6253, 0.4375, 0.6241, 0.4375, 0.6241, 0.4375, 0.6253, 0.4375, 0.6253, 0.4375, 0.6241, 0.4375, 0.6241, 0.4375, 0.6253, 0.4375, 0.623, 0.4375, 0.7529, 0.4375, 0.7529, 0.4375, 0.623, 0.4375, 0.623, 0.4375, 0.7529, 0.4375, 0.7529, 0.4375, 0.623, 0.4375, 0.8804, 0.4375, 0.7529, 0.4375, 0.7529, 0.4375, 0.8804, 0.4375, 0.8804, 0.4375, 0.7529, 0.4375, 0.7529, 0.4375, 0.8804, 0.4375, 0.7529, 0.4375, 0.8828, 0.4375, 0.8828, 0.4375, 0.7529, 0.4375, 0.7529, 0.4375, 0.8828, 0.4375, 0.8828, 0.4375, 0.7529, 0.4375, 0.8804, 0.4375, 0.8816, 0.4375, 0.8816, 0.4375, 0.8804, 0.4375, 0.6241, 0.4375, 0.623, 0.4375, 0.623, 0.4375, 0.6241, 0.4375, 0.6241, 0.4375, 0.623, 0.4375, 0.623, 0.4375, 0.6241, 0.4375, 0.8816, 0.4375, 0.8804, 0.4375, 0.8804, 0.4375, 0.8816, 0.4375, 0.8816, 0.4375, 0.8804, 0.4375, 0.8804, 0.4375, 0.8816, 0.4375, 0.8828, 0.4375, 0.8816, 0.4375, 0.8816, 0.4375, 0.8828, 0.4375, 0.8828, 0.4375, 0.8816, 0.4375, 0.8816, 0.4375, 0.8828, 0.4375, 0.7529, 0.4375, 0.6253, 0.4375, 0.6253, 0.4375, 0.7529, 0.4375, 0.7529, 0.4375, 0.6253, 0.4375, 0.6253, 0.4375, 0.7529, 0.4375, 0.6253, 0.4375, 0.6241, 0.4375, 0.6241, 0.4375, 0.6253, 0.4375, 0.6253, 0.4375, 0.6241, 0.4375, 0.6241, 0.4375, 0.6253, 0.4375, 0.623, 0.4375, 0.7529, 0.4375, 0.7529, 0.4375, 0.623, 0.4375, 0.623, 0.4375, 0.7529, 0.4375, 0.7529, 0.4375, 0.623, 0.4375, 0.8804, 0.4375, 0.7529, 0.4375, 0.7529, 0.4375, 0.8804, 0.4375, 0.8804, 0.4375, 0.7529, 0.4375, 0.7529, 0.4375, 0.8804, 0.4375, 0.7529, 0.4375, 0.8828, 0.4375, 0.8828, 0.4375, 0.7529, 0.4375, 0.7529, 0.4375, 0.8828, 0.4375, 0.8828, 0.4375, 0.7529, 0.4375, 0.8804, 0.4375, 0.8804, 0.4375, 0.8816, 0.4375, 0.8816])
me_cylinder_002.materials.append(mat_material)
me_cylinder_002.update()
me_cylinder_003 = bpy.data.meshes.new('Cylinder.003')
me_cylinder_003.from_pydata([(0.0, 1.0, -1.0), (0.0, 1.0, 1.0), (0.3827, 0.9239, -1.0), (0.3827, 0.9239, 1.0), (0.7071, 0.7071, -1.0), (0.7071, 0.7071, 1.0), (0.9239, 0.3827, -1.0), (0.9239, 0.3827, 1.0), (1.0, 0.0, -1.0), (1.0, 0.0, 1.0), (0.9239, -0.3827, -1.0), (0.9239, -0.3827, 1.0), (0.7071, -0.7071, -1.0), (0.7071, -0.7071, 1.0), (0.3827, -0.9239, -1.0), (0.3827, -0.9239, 1.0), (0.0, -1.0, -1.0), (0.0, -1.0, 1.0), (-0.3827, -0.9239, -1.0), (-0.3827, -0.9239, 1.0), (-0.7071, -0.7071, -1.0), (-0.7071, -0.7071, 1.0), (-0.9239, -0.3827, -1.0), (-0.9239, -0.3827, 1.0), (-1.0, 0.0, -1.0), (-1.0, 0.0, 1.0), (-0.9239, 0.3827, -1.0), (-0.9239, 0.3827, 1.0), (-0.7071, 0.7071, -1.0), (-0.7071, 0.7071, 1.0), (-0.3827, 0.9239, -1.0), (-0.3827, 0.9239, 1.0), (3.714, 1.0, -1.0), (3.714, 1.0, 1.0), (3.332, 0.9239, -1.0), (3.332, 0.9239, 1.0), (3.007, 0.7071, -1.0), (3.007, 0.7071, 1.0), (2.791, 0.3827, -1.0), (2.791, 0.3827, 1.0), (2.714, 0.0, -1.0), (2.714, 0.0, 1.0), (2.791, -0.3827, -1.0), (2.791, -0.3827, 1.0), (3.007, -0.7071, -1.0), (3.007, -0.7071, 1.0), (3.332, -0.9239, -1.0), (3.332, -0.9239, 1.0), (3.714, -1.0, -1.0), (3.714, -1.0, 1.0), (4.097, -0.9239, -1.0), (4.097, -0.9239, 1.0), (4.422, -0.7071, -1.0), (4.422, -0.7071, 1.0), (4.638, -0.3827, -1.0), (4.638, -0.3827, 1.0), (4.714, 0.0, -1.0), (4.714, 0.0, 1.0), (4.638, 0.3827, -1.0), (4.638, 0.3827, 1.0), (4.422, 0.7071, -1.0), (4.422, 0.7071, 1.0), (4.097, 0.9239, -1.0), (4.097, 0.9239, 1.0), (-0.9349, -1.774, 0.4684), (4.77, -1.774, 0.4684), (-0.8137, -1.264, 0.4684), (4.649, -1.264, 0.4684), (-0.9349, -1.774, -1.042), (-0.8137, -1.264, -1.042), (4.199, -2.417, 0.4684), (-0.3645, -2.417, 0.4684), (3.201, -3.17, 0.4684), (1.917, -3.552, 0.4684), (0.6342, -3.17, 0.4684), (-0.3006, -1.755, 0.4684), (4.135, -1.755, 0.4684), (0.6342, -2.419, 0.4684), (1.917, -2.763, 0.4684), (3.201, -2.419, 0.4684), (4.77, -1.774, -1.042), (4.649, -1.264, -1.042), (3.201, -3.17, -1.042), (4.199, -2.417, -1.042), (4.135, -1.755, -1.042), (3.201, -2.419, -1.042), (1.917, -3.552, -1.042), (1.917, -2.763, -1.042), (0.6342, -3.17, -1.042), (0.6342, -2.419, -1.042), (-0.3645, -2.417, -1.042), (-0.3006, -1.755, -1.042)], [], [(0, 1, 3, 2), (2, 3, 5, 4), (4, 5, 7, 6), (6, 7, 9, 8), (8, 9, 11, 10), (10, 11, 13, 12), (12, 13, 15, 14), (14, 15, 17, 16), (16, 17, 19, 18), (18, 19, 21, 20), (20, 21, 23, 22), (22, 23, 25, 24), (24, 25, 27, 26), (26, 27, 29, 28), (3, 1, 31, 29, 27, 25, 23, 21, 19, 17, 15, 13, 11, 9, 7, 5), (28, 29, 31, 30), (30, 31, 1, 0), (0, 2, 4, 6, 8, 10, 12, 14, 16, 18, 20, 22, 24, 26, 28, 30), (32, 34, 35, 33), (34, 36, 37, 35), (36, 38, 39, 37), (38, 40, 41, 39), (40, 42, 43, 41), (42, 44, 45, 43), (44, 46, 47, 45), (46, 48, 49, 47), (48, 50, 51, 49), (50, 52, 53, 51), (52, 54, 55, 53), (54, 56, 57, 55), (56, 58, 59, 57), (58, 60, 61, 59), (35, 37, 39, 41, 43, 45, 47, 49, 51, 53, 55, 57, 59, 61, 63, 33), (60, 62, 63, 61), (62, 32, 33, 63), (32, 62, 60, 58, 56, 54, 52, 50, 48, 46, 44, 42, 40, 38, 36, 34), (64, 71, 75, 66), (68, 69, 91, 90), (70, 76, 79, 72), (72, 79, 78, 73), (73, 78, 77, 74), (74, 77, 75, 71), (70, 65, 67, 76), (83, 82, 85, 84), (82, 86, 87, 85), (86, 88, 89, 87), (88, 90, 91, 89), (83, 84, 81, 80), (75, 91, 69, 66), (76, 84, 85, 79), (65, 80, 81, 67), (71, 90, 88, 74), (77, 89, 91, 75), (73, 86, 82, 72), (79, 85, 87, 78), (70, 83, 80, 65), (67, 81, 84, 76), (74, 88, 86, 73), (72, 82, 83, 70), (64, 68, 90, 71), (66, 69, 68, 64), (78, 87, 89, 77)])
me_cylinder_003.polygons.foreach_set('use_smooth', [True] * 62)
_uv = me_cylinder_003.uv_layers.new(name='UVMap')
_uv.uv.foreach_set('vector', [1.0, 0.5, 1.0, 1.0, 0.9375, 1.0, 0.9375, 0.5, 0.9375, 0.5, 0.9375, 1.0, 0.875, 1.0, 0.875, 0.5, 0.875, 0.5, 0.875, 1.0, 0.8125, 1.0, 0.8125, 0.5, 0.8125, 0.5, 0.8125, 1.0, 0.75, 1.0, 0.75, 0.5, 0.75, 0.5, 0.75, 1.0, 0.6875, 1.0, 0.6875, 0.5, 0.6875, 0.5, 0.6875, 1.0, 0.625, 1.0, 0.625, 0.5, 0.625, 0.5, 0.625, 1.0, 0.5625, 1.0, 0.5625, 0.5, 0.5625, 0.5, 0.5625, 1.0, 0.5, 1.0, 0.5, 0.5, 0.5, 0.5, 0.5, 1.0, 0.4375, 1.0, 0.4375, 0.5, 0.4375, 0.5, 0.4375, 1.0, 0.375, 1.0, 0.375, 0.5, 0.375, 0.5, 0.375, 1.0, 0.3125, 1.0, 0.3125, 0.5, 0.3125, 0.5, 0.3125, 1.0, 0.25, 1.0, 0.25, 0.5, 0.25, 0.5, 0.25, 1.0, 0.1875, 1.0, 0.1875, 0.5, 0.1875, 0.5, 0.1875, 1.0, 0.125, 1.0, 0.125, 0.5, 0.3418, 0.4717, 0.25, 0.49, 0.1582, 0.4717, 0.08029, 0.4197, 0.02827, 0.3418, 0.01, 0.25, 0.02827, 0.1582, 0.08029, 0.08029, 0.1582, 0.02827, 0.25, 0.01, 0.3418, 0.02827, 0.4197, 0.08029, 0.4717, 0.1582, 0.49, 0.25, 0.4717, 0.3418, 0.4197, 0.4197, 0.125, 0.5, 0.125, 1.0, 0.0625, 1.0, 0.0625, 0.5, 0.0625, 0.5, 0.0625, 1.0, 0.0, 1.0, 0.0, 0.5, 0.75, 0.49, 0.8418, 0.4717, 0.9197, 0.4197, 0.9717, 0.3418, 0.99, 0.25, 0.9717, 0.1582, 0.9197, 0.08029, 0.8418, 0.02827, 0.75, 0.01, 0.6582, 0.02827, 0.5803, 0.08029, 0.5283, 0.1582, 0.51, 0.25, 0.5283, 0.3418, 0.5803, 0.4197, 0.6582, 0.4717, 1.0, 0.5, 0.9375, 0.5, 0.9375, 1.0, 1.0, 1.0, 0.9375, 0.5, 0.875, 0.5, 0.875, 1.0, 0.9375, 1.0, 0.875, 0.5, 0.8125, 0.5, 0.8125, 1.0, 0.875, 1.0, 0.8125, 0.5, 0.75, 0.5, 0.75, 1.0, 0.8125, 1.0, 0.75, 0.5, 0.6875, 0.5, 0.6875, 1.0, 0.75, 1.0, 0.6875, 0.5, 0.625, 0.5, 0.625, 1.0, 0.6875, 1.0, 0.625, 0.5, 0.5625, 0.5, 0.5625, 1.0, 0.625, 1.0, 0.5625, 0.5, 0.5, 0.5, 0.5, 1.0, 0.5625, 1.0, 0.5, 0.5, 0.4375, 0.5, 0.4375, 1.0, 0.5, 1.0, 0.4375, 0.5, 0.375, 0.5, 0.375, 1.0, 0.4375, 1.0, 0.375, 0.5, 0.3125, 0.5, 0.3125, 1.0, 0.375, 1.0, 0.3125, 0.5, 0.25, 0.5, 0.25, 1.0, 0.3125, 1.0, 0.25, 0.5, 0.1875, 0.5, 0.1875, 1.0, 0.25, 1.0, 0.1875, 0.5, 0.125, 0.5, 0.125, 1.0, 0.1875, 1.0, 0.3418, 0.4717, 0.4197, 0.4197, 0.4717, 0.3418, 0.49, 0.25, 0.4717, 0.1582, 0.4197, 0.08029, 0.3418, 0.02827, 0.25, 0.01, 0.1582, 0.02827, 0.08029, 0.08029, 0.02827, 0.1582, 0.01, 0.25, 0.02827, 0.3418, 0.08029, 0.4197, 0.1582, 0.4717, 0.25, 0.49, 0.125, 0.5, 0.0625, 0.5, 0.0625, 1.0, 0.125, 1.0, 0.0625, 0.5, 0.0, 0.5, 0.0, 1.0, 0.0625, 1.0, 0.75, 0.49, 0.6582, 0.4717, 0.5803, 0.4197, 0.5283, 0.3418, 0.51, 0.25, 0.5283, 0.1582, 0.5803, 0.08029, 0.6582, 0.02827, 0.75, 0.01, 0.8418, 0.02827, 0.9197, 0.08029, 0.9717, 0.1582, 0.99, 0.25, 0.9717, 0.3418, 0.9197, 0.4197, 0.8418, 0.4717, 0.0, 0.0, 0.1708, 0.0, 0.1708, 1.0, 0.0, 1.0, 0.0, 0.0, 0.0, 1.0, 0.1708, 1.0, 0.1708, 0.0, 0.8292, 0.0, 0.8292, 1.0, 0.6646, 1.0, 0.6646, 0.0, 0.6646, 0.0, 0.6646, 1.0, 0.5, 1.0, 0.5, 0.0, 0.5, 0.0, 0.5, 1.0, 0.3354, 1.0, 0.3354, 0.0, 0.3354, 0.0, 0.3354, 1.0, 0.1708, 1.0, 0.1708, 0.0, 0.8292, 0.0, 1.0, 0.0, 1.0, 1.0, 0.8292, 1.0, 0.8292, 0.0, 0.6646, 0.0, 0.6646, 1.0, 0.8292, 1.0, 0.6646, 0.0, 0.5, 0.0, 0.5, 1.0, 0.6646, 1.0, 0.5, 0.0, 0.3354, 0.0, 0.3354, 1.0, 0.5, 1.0, 0.3354, 0.0, 0.1708, 0.0, 0.1708, 1.0, 0.3354, 1.0, 0.8292, 0.0, 0.8292, 1.0, 1.0, 1.0, 1.0, 0.0, 0.1708, 1.0, 0.1708, 1.0, 0.0, 1.0, 0.0, 1.0, 0.8292, 1.0, 0.8292, 1.0, 0.6646, 1.0, 0.6646, 1.0, 1.0, 0.0, 1.0, 0.0, 1.0, 1.0, 1.0, 1.0, 0.1708, 0.0, 0.1708, 0.0, 0.3354, 0.0, 0.3354, 0.0, 0.3354, 1.0, 0.3354, 1.0, 0.1708, 1.0, 0.1708, 1.0, 0.5, 0.0, 0.5, 0.0, 0.6646, 0.0, 0.6646, 0.0, 0.6646, 1.0, 0.6646, 1.0, 0.5, 1.0, 0.5, 1.0, 0.8292, 0.0, 0.8292, 0.0, 1.0, 0.0, 1.0, 0.0, 1.0, 1.0, 1.0, 1.0, 0.8292, 1.0, 0.8292, 1.0, 0.3354, 0.0, 0.3354, 0.0, 0.5, 0.0, 0.5, 0.0, 0.6646, 0.0, 0.6646, 0.0, 0.8292, 0.0, 0.8292, 0.0, 0.0, 0.0, 0.0, 0.0, 0.1708, 0.0, 0.1708, 0.0, 0.0, 1.0, 0.0, 1.0, 0.0, 0.0, 0.0, 0.0, 0.5, 1.0, 0.5, 1.0, 0.3354, 1.0, 0.3354, 1.0])
me_cylinder_003.materials.append(mat_material_005)
me_cylinder_003.update()
arm_metarig = bpy.data.armatures.new('metarig')  # bones are not reproduced

# ---- objects
ob_cube = bpy.data.objects.new('Cube', me_cube)
ob_cylinder = bpy.data.objects.new('Cylinder', me_cylinder_002)
ob_cylinder_001 = bpy.data.objects.new('Cylinder.001', me_cylinder_003)
ob_metarig = bpy.data.objects.new('metarig', arm_metarig)

# ---- transforms, parenting, visibility, modifiers, constraints
ob_cube.location = (0.109, 0.0, 0.0)
ob_cylinder.parent = ob_metarig
ob_cylinder.matrix_parent_inverse = Matrix(((1.108, -0.0, -0.0, -0.01828), (-0.0, 1.108, 0.0, 0.1316), (-0.0, -0.0, 1.108, 0.0466), (-0.0, 0.0, -0.0, 1.0)))
ob_cylinder.location = (0.0, 0.0, 0.0)
_vg = ob_cylinder.vertex_groups.new(name='spine')
for _i, _w in zip([216, 220, 221, 222, 223, 224, 225, 226, 228, 229, 231, 232, 239, 240, 241, 242, 244, 268, 269, 329, 341, 342, 343, 345, 346, 348, 349, 356, 357, 359, 438], [0.3229, 0.7257, 0.08695, 0.01923, 0.07316, 0.07895, 0.2937, 0.2683, 0.02039, 0.04882, 0.02738, 0.137, 0.03652, 0.3535, 0.06573, 0.1343, 0.01145, 0.06456, 0.09719, 0.0023, 0.0238, 0.07462, 0.09312, 0.01718, 0.05084, 0.04207, 0.1398, 0.03941, 0.06711, 0.01682, 0.01985]): _vg.add([_i], _w, 'REPLACE')
_vg = ob_cylinder.vertex_groups.new(name='spine.001')
for _i, _w in zip([216, 220, 221, 222, 228, 229, 230, 239, 242, 243, 248, 249, 250, 252, 255, 267, 268, 269, 270, 340, 341, 344, 345, 346, 347, 356, 357, 358, 363, 366, 367, 368, 378, 379, 381, 382, 383, 384, 385, 386, 387, 388], [0.422, 0.09239, 0.04959, 4.616e-05, 0.01616, 0.03487, 0.01361, 0.05939, 0.1612, 0.005445, 0.1294, 0.1083, 0.005234, 0.05557, 0.0009009, 0.02363, 0.6434, 0.7293, 0.09674, 0.01175, 0.002824, 0.05331, 0.1036, 0.03718, 0.04453, 0.06403, 0.006217, 0.009933, 0.1143, 0.05097, 0.1079, 0.09501, 0.3173, 0.3791, 0.043, 0.02041, 0.08002, 0.005033, 0.05212, 0.009395, 0.09176, 0.05916]): _vg.add([_i], _w, 'REPLACE')
_vg = ob_cylinder.vertex_groups.new(name='spine.002')
for _i, _w in zip([16, 17, 19, 39, 40, 41, 55, 73, 88, 211, 212, 213, 216, 228, 230, 248, 249, 250, 251, 252, 253, 254, 255, 256, 257, 267, 268, 269, 270, 271, 272, 273, 274, 275, 276, 277, 278, 279, 280, 282, 283, 284, 285, 293, 335, 345, 347, 363, 364, 365, 366, 367, 368, 378, 379, 380, 381, 382, 383, 384, 385, 386, 387, 388, 389, 390, 391, 392, 393, 394, 402], [0.09089, 0.102, 0.0008663, 0.00143, 0.1498, 0.0018, 0.154, 0.06124, 0.05306, 0.1563, 0.003772, 0.1624, 0.003318, 0.02504, 0.03006, 0.7278, 0.8219, 0.7166, 0.8173, 0.1435, 0.1057, 0.09896, 0.3038, 0.3271, 0.2121, 0.1066, 0.1529, 0.1126, 0.134, 0.09246, 0.2648, 0.1743, 0.1813, 0.06865, 0.1212, 0.08467, 0.2823, 0.1779, 0.08723, 0.05424, 0.08603, 0.02288, 0.05947, 0.001378, 0.003656, 0.02529, 0.0279, 0.1512, 0.1108, 0.1023, 0.3288, 0.3553, 0.2604, 0.1168, 0.1429, 0.1087, 0.2889, 0.1952, 0.232, 0.09123, 0.1579, 0.1021, 0.3097, 0.201, 0.09327, 0.01472, 0.0621, 0.09014, 0.03624, 0.06503, 0.001797]): _vg.add([_i], _w, 'REPLACE')
_vg = ob_cylinder.vertex_groups.new(name='spine.003')
for _i, _w in zip([14, 15, 16, 17, 18, 19, 39, 40, 41, 54, 55, 56, 72, 73, 74, 87, 88, 89, 105, 106, 107, 153, 154, 164, 211, 212, 213, 214, 248, 250, 251, 254, 283, 285, 289, 293, 294, 335, 336, 365, 392, 394, 398, 400, 402, 403], [0.09231, 0.1446, 0.5194, 0.669, 0.0322, 0.1495, 0.09793, 0.6666, 0.1023, 0.05986, 0.6163, 0.02525, 0.1895, 0.6727, 0.1843, 0.1169, 0.5071, 0.03554, 0.1839, 0.1769, 0.6909, 0.1609, 0.04135, 0.08128, 0.6656, 0.09997, 0.6213, 0.02777, 0.005878, 0.1383, 0.08811, 0.04779, 0.03224, 0.004493, 0.01408, 0.08391, 0.04981, 0.09585, 0.05914, 0.04366, 0.02911, 0.003598, 0.04612, 0.0009194, 0.08032, 0.04601]): _vg.add([_i], _w, 'REPLACE')
_vg = ob_cylinder.vertex_groups.new(name='spine.004')
for _i, _w in zip([14, 16, 18, 54, 55, 87, 88, 89, 107, 152, 153, 154, 164, 213, 336], [0.05715, 0.2586, 0.01745, 0.01226, 0.1181, 0.07696, 0.2816, 0.03668, 0.05985, 0.01263, 0.6731, 0.07996, 0.1094, 0.1081, 0.0089]): _vg.add([_i], _w, 'REPLACE')
_vg = ob_cylinder.vertex_groups.new(name='spine.005')
_vg = ob_cylinder.vertex_groups.new(name='spine.006')
for _i, _w in zip([0, 1, 2, 3, 4, 5, 6, 7, 8, 9, 10, 11, 12, 13, 14, 15, 18, 19, 20, 21, 22, 23, 24, 25, 26, 27, 28, 29, 30, 31, 32, 33, 34, 35, 36, 37, 38, 39, 41, 42, 43, 44, 45, 46, 47, 48, 49, 50, 51, 52, 53, 54, 57, 58, 59, 60, 61, 62, 63, 64, 65, 66, 67, 68, 69, 70, 71, 72, 74, 75, 76, 77, 78, 79, 80, 81, 82, 83, 84, 85, 86, 87, 89, 90, 91, 92, 93, 94, 95, 96, 97, 98, 99, 100, 101, 102, 103, 104, 105, 106, 108, 109, 110, 111, 112, 113, 114, 115, 116, 117, 118, 119, 120, 121, 122, 123, 124, 125, 126, 127, 128, 129, 130, 131, 132, 133, 134, 135, 136, 137, 138, 139, 140, 141, 142, 143, 144, 145, 146, 147, 148, 149, 150, 151, 152, 154, 155, 156, 157, 158, 159, 160, 161, 162, 163, 164, 165, 166, 167, 168, 169, 170, 171, 172, 173, 174, 175, 176, 177, 178, 179, 180, 181, 182, 183, 184, 185, 186, 187, 188, 189, 190, 191, 192, 193, 194, 195, 196, 197, 198, 199, 200, 201, 202, 204, 205, 206, 207, 208, 209, 210, 212, 293, 335, 336, 398, 402, 403], [0.9957, 0.9956, 0.9904, 0.9902, 0.9793, 0.9789, 0.9303, 0.9228, 0.8052, 0.8532, 0.6627, 0.62, 0.3469, 0.3798, 0.06992, 0.08643, 0.009837, 0.07315, 0.3493, 0.3173, 0.6498, 0.6459, 0.7844, 0.7827, 0.9145, 0.9139, 0.974, 0.9742, 0.988, 0.9881, 0.9964, 0.991, 0.9776, 0.9213, 0.8414, 0.623, 0.4005, 0.06253, 0.0532, 0.3325, 0.6365, 0.7814, 0.91, 0.9727, 0.9889, 0.9912, 0.9779, 0.9255, 0.8065, 0.6526, 0.3795, 0.038, 0.3562, 0.6392, 0.7826, 0.91, 0.9724, 0.9889, 0.9966, 0.9894, 0.9947, 0.9872, 0.9754, 0.9175, 0.7839, 0.6544, 0.3073, 0.09005, 0.1067, 0.3621, 0.6174, 0.8635, 0.9242, 0.9799, 0.9948, 0.9896, 0.9803, 0.9341, 0.8042, 0.6709, 0.3215, 0.08952, 0.01749, 0.3482, 0.6585, 0.7858, 0.9181, 0.9751, 0.9872, 0.8707, 0.6279, 0.8453, 0.8986, 0.8429, 0.8541, 0.7778, 0.8475, 0.927, 0.1123, 0.1495, 0.9369, 0.8638, 0.8692, 0.6051, 0.8994, 0.7732, 0.7983, 0.8681, 0.9177, 0.8832, 0.9254, 0.933, 0.3871, 0.951, 0.9673, 0.9402, 0.956, 0.9801, 0.9872, 0.9855, 0.9723, 0.983, 0.9853, 0.9858, 0.9852, 0.9593, 0.9633, 0.9779, 0.9876, 0.9494, 0.9399, 0.972, 0.4176, 0.9195, 0.9557, 0.8984, 0.9819, 0.9573, 0.9218, 0.8568, 0.4103, 0.8599, 0.7834, 0.6436, 0.3938, 0.07221, 0.87, 0.8464, 0.8976, 0.9248, 0.947, 0.9857, 0.9775, 0.9871, 0.9484, 0.1272, 0.9579, 0.9627, 0.9846, 0.981, 0.9025, 0.9432, 0.9779, 0.8642, 0.9117, 0.922, 0.8842, 0.9379, 0.9587, 0.6302, 0.7773, 0.8656, 0.8491, 0.8595, 0.883, 0.9402, 0.924, 0.9329, 0.9662, 0.9784, 0.9596, 0.9561, 0.983, 0.9855, 0.9827, 0.986, 0.9721, 0.9901, 0.998, 0.9703, 0.9038, 0.7787, 0.6221, 0.3169, 0.0009537, 0.4262, 0.6349, 0.8157, 0.9186, 0.9758, 0.9923, 0.05048, 0.03506, 0.05936, 0.03122, 0.01716, 0.04983, 0.008488]): _vg.add([_i], _w, 'REPLACE')
_vg = ob_cylinder.vertex_groups.new(name='shoulder.L')
for _i, _w in zip([6, 7, 8, 9, 10, 11, 12, 13, 14, 15, 16, 17, 34, 35, 36, 37, 38, 39, 40, 49, 50, 51, 52, 53, 54, 55, 72, 73, 74, 75, 76, 77, 78, 83, 84, 85, 86, 87, 88, 105, 106, 107, 108, 109, 110, 111, 112, 113, 114, 115, 116, 134, 137, 138, 139, 140, 141, 142, 143, 145, 146, 147, 148, 149, 150, 151, 153, 163, 164, 165, 166, 169, 170, 172, 173, 174, 175, 176, 177, 204, 205, 206, 207, 208, 209, 211, 213, 250, 335, 336, 337, 363, 364, 365, 366, 367, 368, 378, 379, 380, 381, 382, 383, 384, 385, 386, 387, 388, 389, 390, 391, 392, 393, 394, 395, 396, 397, 398, 399, 400, 401, 402, 403], [0.07241, 0.07895, 0.2022, 0.1443, 0.3526, 0.3992, 0.7295, 0.6555, 0.6654, 0.5806, 0.08391, 0.09394, 0.001188, 0.08063, 0.1581, 0.3951, 0.621, 0.6207, 0.06815, 0.0007636, 0.07726, 0.2003, 0.3637, 0.6719, 0.719, 0.05677, 0.0119, 0.1154, 0.5468, 0.6857, 0.4027, 0.1322, 0.07749, 0.06847, 0.2036, 0.3436, 0.775, 0.6251, 0.1135, 0.008331, 0.5749, 0.09938, 0.06521, 0.1428, 0.1377, 0.4156, 0.1015, 0.2392, 0.2139, 0.1361, 0.08308, 0.01884, 0.05089, 0.06663, 0.00812, 0.5753, 0.09314, 0.04211, 0.1088, 0.0415, 0.09053, 0.1509, 0.6037, 0.1471, 0.2277, 0.369, 0.07504, 0.05187, 0.6361, 0.04025, 0.01907, 0.1054, 0.06377, 0.1436, 0.09229, 0.08161, 0.1213, 0.06502, 0.03704, 0.8279, 0.5911, 0.3812, 0.1885, 0.08396, 0.003777, 0.06532, 0.05402, 0.009402, 0.6163, 0.717, 0.8114, 0.05336, 0.5742, 0.5086, 0.1532, 0.1688, 0.1137, 0.04584, 0.06048, 0.1278, 0.1662, 0.1756, 0.1199, 0.08632, 0.13, 0.1196, 0.1797, 0.1855, 0.5154, 0.152, 0.3714, 0.4621, 0.1958, 0.3538, 0.2169, 0.7654, 0.5754, 0.6808, 0.2358, 0.5334, 0.2625, 0.5928, 0.4768]): _vg.add([_i], _w, 'REPLACE')
_vg = ob_cylinder.vertex_groups.new(name='upper_arm.L')
for _i, _w in zip([10, 11, 12, 13, 14, 15, 37, 38, 39, 52, 53, 54, 74, 75, 76, 85, 86, 87, 106, 111, 140, 148, 151, 204, 205, 206, 335, 336, 337, 345, 363, 364, 365, 366, 367, 368, 378, 379, 380, 381, 382, 383, 384, 385, 386, 387, 388, 389, 390, 391, 392, 393, 394, 395, 396, 397, 398, 399, 400, 401, 402, 403, 404, 405, 406, 407, 408, 409, 410, 411, 412, 413, 414, 415, 416, 417, 418, 419, 420, 421, 422, 423, 424, 425, 427], [0.006319, 0.02089, 0.05492, 0.0628, 0.09008, 0.1193, 0.0201, 0.06218, 0.1595, 0.009283, 0.05542, 0.1259, 0.08505, 0.06329, 0.02155, 0.003961, 0.05452, 0.06262, 0.009789, 0.02357, 0.04568, 0.03206, 0.005484, 0.1227, 0.05746, 0.01605, 0.1682, 0.1335, 0.1426, 0.00194, 0.09709, 0.2421, 0.2696, 0.2561, 0.2509, 0.3914, 0.1242, 0.09937, 0.6675, 0.3155, 0.4679, 0.4479, 0.7442, 0.5761, 0.7067, 0.3152, 0.481, 0.3288, 0.7912, 0.5242, 0.3425, 0.7073, 0.503, 0.7641, 0.1961, 0.3988, 0.1925, 0.7273, 0.3894, 0.6656, 0.2207, 0.3981, 0.1727, 0.9154, 0.7443, 0.9672, 0.1118, 0.8335, 0.9234, 0.1667, 0.7561, 0.9291, 0.1631, 0.7634, 0.9425, 0.1339, 0.7895, 0.06109, 0.9853, 0.9117, 0.09348, 0.9616, 0.8421, 0.9943, 0.9708]): _vg.add([_i], _w, 'REPLACE')
_vg = ob_cylinder.vertex_groups.new(name='forearm.L')
for _i, _w in zip([369, 370, 371, 372, 373, 374, 375, 376, 377, 404, 405, 406, 408, 409, 410, 411, 412, 413, 414, 415, 416, 417, 418, 419, 421, 422, 424, 426, 427], [0.264, 0.1376, 0.6172, 0.5982, 0.2094, 0.6529, 0.2721, 0.3465, 0.1488, 0.7691, 0.04852, 0.2317, 0.852, 0.1568, 0.04033, 0.7917, 0.2238, 0.03163, 0.797, 0.2188, 0.01711, 0.8143, 0.1933, 0.9168, 0.08508, 0.8691, 0.1479, 0.9837, 0.007299]): _vg.add([_i], _w, 'REPLACE')
_vg = ob_cylinder.vertex_groups.new(name='hand.L')
for _i, _w in zip([369, 370, 371, 372, 373, 374, 375, 376, 377, 404, 408, 411, 414, 417, 422], [0.7258, 0.857, 0.3638, 0.3944, 0.7784, 0.3282, 0.7206, 0.633, 0.843, 0.05644, 0.02121, 0.02981, 0.02687, 0.0508, 0.02389]): _vg.add([_i], _w, 'REPLACE')
_vg = ob_cylinder.vertex_groups.new(name='shoulder.R')
for _i, _w in zip([16, 17, 18, 19, 20, 21, 22, 23, 24, 25, 26, 27, 28, 29, 40, 41, 42, 43, 44, 45, 46, 55, 56, 57, 58, 59, 60, 61, 67, 68, 69, 70, 71, 72, 73, 74, 88, 89, 90, 91, 92, 93, 94, 96, 97, 98, 99, 100, 101, 102, 103, 104, 105, 106, 107, 117, 118, 119, 120, 121, 122, 123, 124, 133, 152, 153, 154, 155, 156, 157, 158, 159, 178, 179, 180, 181, 182, 183, 184, 185, 186, 187, 189, 190, 198, 199, 200, 201, 202, 203, 211, 212, 213, 214, 215, 250, 252, 253, 254, 255, 256, 257, 267, 270, 271, 272, 273, 274, 275, 276, 277, 278, 279, 280, 281, 282, 283, 284, 285, 286, 287, 288, 289, 290, 291, 292, 293, 294], [0.03423, 0.09722, 0.7677, 0.5654, 0.5612, 0.6815, 0.3187, 0.3273, 0.1978, 0.2009, 0.08015, 0.08047, 0.003626, 0.002818, 0.06855, 0.5958, 0.6452, 0.3362, 0.2019, 0.08415, 0.005091, 0.02601, 0.7447, 0.5602, 0.3282, 0.1996, 0.0842, 0.005858, 0.001172, 0.0772, 0.1999, 0.3193, 0.7103, 0.5399, 0.1212, 0.01326, 0.04727, 0.7877, 0.557, 0.311, 0.1964, 0.07687, 0.002159, 0.1204, 0.3402, 0.1438, 0.09444, 0.1486, 0.1363, 0.2062, 0.1422, 0.06813, 0.6008, 0.005274, 0.09368, 0.1103, 0.07704, 0.06506, 0.5515, 0.04148, 0.01099, 0.05429, 0.02622, 0.02684, 0.5136, 0.05958, 0.7521, 0.1198, 0.1409, 0.09483, 0.06995, 0.049, 0.3271, 0.2025, 0.1264, 0.139, 0.1301, 0.1096, 0.05408, 0.0768, 0.06567, 0.01277, 0.02519, 0.02484, 0.008768, 0.08983, 0.2038, 0.3464, 0.6235, 0.7774, 0.06551, 0.5906, 0.02369, 0.7363, 0.7558, 0.004867, 0.03473, 0.5241, 0.4483, 0.1204, 0.1371, 0.08158, 0.0255, 0.04898, 0.08157, 0.1254, 0.1143, 0.08395, 0.04083, 0.06561, 0.07257, 0.1392, 0.1208, 0.4475, 0.08996, 0.2593, 0.3917, 0.1382, 0.2591, 0.144, 0.6973, 0.4812, 0.6828, 0.1832, 0.4925, 0.2129, 0.5609, 0.43]): _vg.add([_i], _w, 'REPLACE')
_vg = ob_cylinder.vertex_groups.new(name='upper_arm.R')
for _i, _w in zip([18, 19, 20, 21, 22, 23, 41, 42, 43, 56, 57, 58, 70, 71, 72, 89, 90, 91, 97, 105, 120, 152, 154, 178, 201, 202, 203, 212, 214, 215, 227, 228, 230, 252, 253, 254, 255, 256, 257, 267, 270, 271, 272, 273, 274, 275, 276, 277, 278, 279, 280, 281, 282, 283, 284, 285, 286, 287, 288, 289, 290, 291, 292, 293, 294, 295, 296, 297, 298, 300, 301, 302, 303, 304, 305, 306, 307, 308, 309, 311, 312, 314, 315, 316, 318], [0.1093, 0.1408, 0.05629, 0.07666, 0.006792, 0.01446, 0.1867, 0.07529, 0.01673, 0.155, 0.0597, 0.0104, 0.01241, 0.07853, 0.1017, 0.07427, 0.05426, 0.003927, 0.01478, 0.01532, 0.05183, 0.03164, 0.01196, 0.005212, 0.01781, 0.06867, 0.1729, 0.196, 0.164, 0.1973, 0.009067, 0.01899, 0.01168, 0.1186, 0.3039, 0.3275, 0.3066, 0.3075, 0.4691, 0.1553, 0.1239, 0.7238, 0.3734, 0.544, 0.5326, 0.8067, 0.6769, 0.7708, 0.3806, 0.5682, 0.4088, 0.8672, 0.6492, 0.4115, 0.7671, 0.5986, 0.8395, 0.2621, 0.4914, 0.2301, 0.7901, 0.4506, 0.7143, 0.2536, 0.4443, 0.05163, 0.7998, 0.2416, 0.893, 0.1682, 0.8149, 0.04912, 0.2337, 0.8224, 0.0422, 0.2299, 0.8438, 0.01799, 0.2001, 0.9364, 0.08906, 0.8785, 0.1483, 0.9706, 0.002088]): _vg.add([_i], _w, 'REPLACE')
_vg = ob_cylinder.vertex_groups.new(name='forearm.R')
for _i, _w in zip([258, 259, 260, 261, 262, 263, 265, 266, 295, 296, 297, 298, 299, 300, 301, 302, 303, 304, 305, 306, 307, 308, 309, 310, 311, 312, 313, 314, 315, 316, 317, 318], [0.0723, 0.04768, 0.1075, 0.02064, 0.06414, 0.09731, 0.1018, 0.04518, 0.8623, 0.1694, 0.7277, 0.0952, 0.9244, 0.8187, 0.1573, 0.8678, 0.7371, 0.1504, 0.8747, 0.7436, 0.1365, 0.9014, 0.78, 0.9654, 0.05744, 0.9071, 0.9391, 0.1074, 0.8411, 0.004519, 0.9942, 0.9734]): _vg.add([_i], _w, 'REPLACE')
_vg = ob_cylinder.vertex_groups.new(name='hand.R')
for _i, _w in zip([258, 259, 260, 261, 262, 263, 264, 265, 266, 295, 299, 302, 305, 308, 310, 313], [0.9253, 0.9504, 0.8872, 0.9632, 0.9332, 0.8974, 0.9895, 0.8926, 0.9512, 0.08469, 0.05092, 0.08125, 0.07804, 0.06383, 0.003358, 0.03502]): _vg.add([_i], _w, 'REPLACE')
_vg = ob_cylinder.vertex_groups.new(name='pelvis.L')
for _i, _w in zip([216, 220, 221, 222, 223, 224, 225, 226, 229, 231, 232, 240, 241, 242, 268, 329, 338, 339, 340, 341, 342, 343, 344, 345, 346, 347, 348, 349, 356, 357, 358, 359, 363, 365, 366, 367, 368, 378, 379, 380, 381, 382, 383, 384, 385, 386, 387, 388, 392, 428, 430, 432, 434, 435, 436, 438, 440, 441, 442], [0.06478, 0.07182, 0.1833, 0.03862, 0.08582, 0.0849, 0.3236, 0.3174, 0.0655, 0.04092, 0.1455, 0.2983, 0.03267, 0.1183, 0.04032, 0.006797, 0.8074, 0.838, 0.266, 0.2915, 0.4912, 0.2706, 0.8265, 0.5152, 0.3899, 0.8205, 0.2963, 0.3772, 0.7243, 0.2194, 0.5809, 0.1055, 0.5386, 0.01746, 0.1674, 0.07788, 0.1135, 0.3463, 0.2248, 0.04932, 0.142, 0.09284, 0.09644, 0.02273, 0.06504, 0.003067, 0.0687, 0.04575, 0.01072, 0.1351, 0.1099, 0.07553, 0.2095, 0.04117, 0.06124, 0.1094, 0.1568, 0.01151, 0.01331]): _vg.add([_i], _w, 'REPLACE')
_vg = ob_cylinder.vertex_groups.new(name='pelvis.R')
for _i, _w in zip([216, 217, 218, 219, 220, 221, 222, 223, 224, 225, 226, 227, 228, 229, 230, 231, 232, 239, 240, 241, 242, 243, 244, 248, 252, 253, 254, 255, 256, 257, 267, 268, 269, 270, 271, 272, 273, 274, 275, 276, 277, 278, 279, 280, 283, 285, 319, 321, 323, 325, 326, 327, 329, 331, 333, 341, 342, 343, 346, 348, 349, 356, 357, 358, 359, 428, 430, 438], [0.1144, 0.7655, 0.7802, 0.2956, 0.07148, 0.4546, 0.3098, 0.4472, 0.2049, 0.3161, 0.3252, 0.8293, 0.5652, 0.462, 0.8067, 0.2366, 0.3325, 0.6787, 0.2971, 0.2218, 0.4248, 0.3453, 0.09807, 0.005111, 0.5852, 0.01149, 0.03118, 0.1935, 0.1688, 0.1898, 0.6046, 0.05633, 0.00248, 0.4962, 0.06061, 0.1669, 0.1123, 0.1594, 0.05275, 0.1025, 0.04468, 0.1454, 0.0951, 0.003066, 0.02323, 0.004875, 0.1187, 0.06398, 0.1072, 0.1855, 0.03586, 0.07804, 0.07209, 0.1136, 0.000618, 0.1121, 0.09588, 0.09959, 0.1785, 0.06101, 0.1461, 0.01232, 0.0365, 0.01729, 0.004936, 0.03457, 0.0001722, 0.02696]): _vg.add([_i], _w, 'REPLACE')
_vg = ob_cylinder.vertex_groups.new(name='thigh.L')
for _i, _w in zip([221, 226, 229, 242, 338, 339, 340, 341, 342, 343, 344, 345, 346, 347, 348, 349, 356, 357, 358, 359, 367, 378, 379, 428, 429, 430, 431, 432, 433, 434, 435, 436, 437, 438, 439, 440, 441, 442, 443, 468, 469, 470, 472, 473, 474, 475, 476, 477, 478, 479, 480, 481, 482, 483, 485, 486, 487, 488, 490, 491], [0.09094, 0.01978, 0.01076, 0.06081, 0.1259, 0.1396, 0.6593, 0.4516, 0.2845, 0.4552, 0.06516, 0.283, 0.262, 0.03804, 0.5189, 0.2819, 0.1053, 0.614, 0.2992, 0.8115, 0.008967, 0.02936, 0.09589, 0.6678, 0.4098, 0.7012, 0.1736, 0.9141, 0.9438, 0.7415, 0.8329, 0.9165, 0.8733, 0.6633, 0.2538, 0.7513, 0.7231, 0.9133, 0.702, 0.1742, 0.003229, 0.07131, 0.07254, 0.01556, 0.7947, 0.04204, 0.1984, 0.1224, 0.6678, 0.2923, 0.6443, 0.07123, 0.2451, 0.07583, 0.01674, 0.04579, 0.2876, 0.1197, 0.2624, 0.08078]): _vg.add([_i], _w, 'REPLACE')
_vg = ob_cylinder.vertex_groups.new(name='shin.L')
for _i, _w in zip([341, 342, 343, 346, 348, 349, 350, 351, 352, 353, 354, 355, 362, 428, 429, 430, 431, 433, 435, 437, 438, 439, 440, 441, 442, 443, 468, 469, 470, 471, 472, 473, 474, 475, 476, 477, 478, 479, 480, 481, 482, 483, 484, 485, 486, 487, 488, 489, 490, 491], [0.04969, 0.01651, 0.0617, 0.004964, 0.06156, 0.00422, 0.07202, 0.1023, 0.06375, 0.1236, 0.09658, 0.1137, 0.06158, 0.1105, 0.5183, 0.1334, 0.764, 0.0353, 0.1053, 0.1034, 0.1399, 0.6662, 0.04125, 0.218, 0.008364, 0.2718, 0.6582, 0.3001, 0.593, 0.2674, 0.8089, 0.6827, 0.1947, 0.8747, 0.7775, 0.7102, 0.2916, 0.637, 0.3304, 0.8263, 0.7113, 0.8025, 0.3227, 0.6919, 0.645, 0.6496, 0.7437, 0.7776, 0.698, 0.8427]): _vg.add([_i], _w, 'REPLACE')
_vg = ob_cylinder.vertex_groups.new(name='foot.L')
for _i, _w in zip([350, 351, 352, 353, 354, 355, 360, 361, 362, 468, 469, 470, 471, 472, 473, 475, 477, 483, 484, 485, 486, 488], [0.7676, 0.6904, 0.07958, 0.2388, 0.1359, 0.1468, 0.9093, 0.01244, 0.06576, 0.0834, 0.372, 0.1804, 0.5735, 0.07004, 0.2008, 0.05235, 0.02707, 0.009452, 0.1174, 0.0638, 0.07585, 0.01609]): _vg.add([_i], _w, 'REPLACE')
_vg = ob_cylinder.vertex_groups.new(name='toe.L')
for _i, _w in zip([350, 351, 353, 354, 360, 361, 468, 469, 470, 471, 473, 477, 479, 486, 487, 488], [0.07286, 0.08923, 0.6022, 0.74, 0.03027, 0.946, 0.06233, 0.279, 0.135, 0.05602, 0.01343, 0.12, 0.03755, 0.223, 0.02059, 0.09316]): _vg.add([_i], _w, 'REPLACE')
_vg = ob_cylinder.vertex_groups.new(name='heel.02.L')
for _i, _w in zip([350, 351, 352, 355, 360, 362, 471, 473, 481, 482, 483, 484, 485, 489, 491], [0.08282, 0.1117, 0.8443, 0.7163, 0.0274, 0.8668, 0.08738, 0.04521, 0.0817, 0.01165, 0.07176, 0.5306, 0.1969, 0.1736, 0.06064]): _vg.add([_i], _w, 'REPLACE')
_vg = ob_cylinder.vertex_groups.new(name='thigh.R')
for _i, _w in zip([217, 218, 219, 221, 222, 223, 224, 225, 226, 227, 228, 229, 230, 231, 232, 239, 241, 242, 243, 244, 252, 256, 267, 270, 278, 319, 320, 321, 322, 323, 324, 325, 326, 327, 328, 329, 330, 331, 332, 333, 334, 346, 445, 446, 447, 450, 451, 452, 453, 454, 455, 456, 457, 458, 460, 462, 463, 464, 465, 467], [0.1698, 0.1936, 0.6431, 0.1113, 0.5196, 0.3534, 0.5719, 0.0186, 0.03706, 0.08996, 0.2965, 0.3181, 0.06766, 0.6264, 0.3439, 0.1758, 0.6326, 0.07582, 0.5607, 0.83, 0.01046, 0.01533, 0.04997, 0.103, 0.004367, 0.7355, 0.4317, 0.8084, 0.1275, 0.8721, 0.8918, 0.7655, 0.8267, 0.8955, 0.8414, 0.7408, 0.2366, 0.8129, 0.7665, 0.9273, 0.6953, 0.02629, 0.1777, 0.07314, 0.04157, 0.08001, 0.7312, 0.2497, 0.681, 0.1297, 0.315, 0.09645, 0.6286, 0.2661, 0.07429, 0.4683, 0.06757, 0.1754, 0.2746, 0.08219]): _vg.add([_i], _w, 'REPLACE')
_vg = ob_cylinder.vertex_groups.new(name='shin.R')
for _i, _w in zip([222, 224, 231, 233, 234, 235, 236, 237, 238, 247, 319, 320, 321, 322, 324, 326, 328, 329, 330, 331, 332, 333, 334, 444, 445, 446, 447, 448, 449, 450, 451, 452, 453, 454, 455, 456, 457, 458, 459, 460, 461, 462, 463, 464, 465, 466, 467], [0.03277, 0.0451, 0.03479, 0.1096, 0.06853, 0.09475, 0.07455, 0.1364, 0.1313, 0.06954, 0.0944, 0.5225, 0.09933, 0.8474, 0.08063, 0.1127, 0.1287, 0.1252, 0.7162, 0.03245, 0.1881, 0.002971, 0.2873, 0.2284, 0.7019, 0.617, 0.8924, 0.2167, 0.7676, 0.7988, 0.2445, 0.704, 0.2703, 0.7015, 0.6075, 0.778, 0.3441, 0.6848, 0.476, 0.8473, 0.7891, 0.4878, 0.6246, 0.6971, 0.7013, 0.7896, 0.8582]): _vg.add([_i], _w, 'REPLACE')
_vg = ob_cylinder.vertex_groups.new(name='foot.R')
for _i, _w in zip([233, 234, 235, 236, 237, 238, 245, 247, 444, 445, 446, 447, 448, 449, 450, 452, 454, 455, 456, 459, 460, 461, 463, 464, 466], [0.7235, 0.7916, 0.1096, 0.2266, 0.5548, 0.1804, 0.9251, 0.07424, 0.4685, 0.06814, 0.1881, 0.04386, 0.7111, 0.1842, 0.0854, 0.005969, 0.09415, 0.02706, 0.01764, 0.3304, 0.03894, 0.1219, 0.1013, 0.05172, 0.0509]): _vg.add([_i], _w, 'REPLACE')
_vg = ob_cylinder.vertex_groups.new(name='toe.R')
for _i, _w in zip([233, 234, 236, 237, 245, 246, 444, 445, 446, 448, 454, 455, 463, 464], [0.03285, 0.06945, 0.6815, 0.2615, 0.0155, 0.966, 0.271, 0.03612, 0.1148, 0.02263, 0.06345, 0.002701, 0.2012, 0.06944]): _vg.add([_i], _w, 'REPLACE')
_vg = ob_cylinder.vertex_groups.new(name='heel.02.R')
for _i, _w in zip([233, 234, 235, 237, 238, 245, 247, 448, 456, 458, 459, 461, 466, 467], [0.1133, 0.06826, 0.7792, 0.001887, 0.6796, 0.01377, 0.8522, 0.00956, 0.08722, 0.008518, 0.186, 0.06588, 0.1375, 0.03606]): _vg.add([_i], _w, 'REPLACE')
_m = ob_cylinder.modifiers.new('Armature', 'ARMATURE')
_m.object = ob_metarig
ob_cylinder_001.location = (-0.5088, 0.1305, -0.01126)
ob_cylinder_001.scale = (0.274, 0.274, 0.9135)
ob_metarig.location = (0.01649, -0.1188, 0.3706)
ob_metarig.rotation_euler = (0.0, -0.0, 0.8651)
ob_metarig.scale = (0.5129, 0.5129, 0.5129)
ob_metarig.show_in_front = True

# ---- collection membership
col_collection.objects.link(ob_cube)
col_collection.objects.link(ob_cylinder)
col_collection.objects.link(ob_cylinder_001)
col_collection.objects.link(ob_metarig)

# ---- scene / render settings (as saved in the file)
scene.frame_start = 1; scene.frame_end = 251; scene.frame_set(16)
scene.render.engine = 'CYCLES'
scene.render.image_settings.file_format = 'TIFF'
scene.render.image_settings.color_depth = '16'
scene.render.resolution_x = 2560
scene.render.resolution_y = 1440
scene.render.film_transparent = True
scene.cycles.samples = 300
scene.cycles.max_bounces = 18
scene.cycles.diffuse_bounces = 16
scene.cycles.glossy_bounces = 16
scene.cycles.transparent_max_bounces = 12
bpy.context.view_layer.update()

# ---- added for rendering (the .blend has no active camera and no usable light): camera, sun
cam_auto = bpy.data.cameras.new('AutoCamera')
cam_auto.lens = 50.0
cam_auto.sensor_width = 36.0
cam_auto.clip_end = 1000.0
ob_auto_camera = bpy.data.objects.new('AutoCamera', cam_auto)
scene.collection.objects.link(ob_auto_camera)
ob_auto_camera.location = (4.11854, -4.88013, 3.86195)
ob_auto_camera.rotation_euler = (1.09748, -7.21219e-08, 0.694738)
scene.camera = ob_auto_camera
light_auto_sun = bpy.data.lights.new('AutoSun', 'SUN')
light_auto_sun.energy = 3.0
light_auto_sun.angle = 0.0523599
ob_auto_sun = bpy.data.objects.new('AutoSun', light_auto_sun)
scene.collection.objects.link(ob_auto_sun)
ob_auto_sun.rotation_euler = (0.872665, 0.174533, 0.523599)
bpy.context.view_layer.update()
